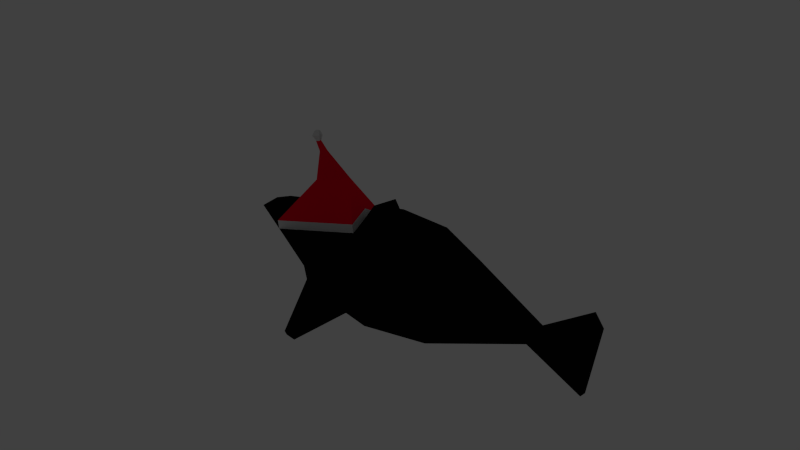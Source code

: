 # Source: christmassuite.blend  (saved by Blender 2.61.0; exported with 4.5.12 LTS)
import bpy
from mathutils import Matrix  # noqa: F401  (used for matrix-valued properties, if any)

bpy.ops.wm.read_factory_settings(use_empty=True)
scene = bpy.context.scene
scene.name = 'Scene'

# ---- collections
col_collection_1 = bpy.data.collections.new('Collection 1'); scene.collection.children.link(col_collection_1)
col_collection_1.hide_render = True
col_collection_1.hide_viewport = True
col_collection_2 = bpy.data.collections.new('Collection 2'); scene.collection.children.link(col_collection_2)
col_collection_2.hide_render = True
col_collection_2.hide_viewport = True
col_collection_3 = bpy.data.collections.new('Collection 3'); scene.collection.children.link(col_collection_3)
col_collection_3.hide_render = True
col_collection_3.hide_viewport = True
col_collection_4 = bpy.data.collections.new('Collection 4'); scene.collection.children.link(col_collection_4)
col_collection_4.hide_render = True
col_collection_4.hide_viewport = True
col_collection_5 = bpy.data.collections.new('Collection 5'); scene.collection.children.link(col_collection_5)
col_collection_5.hide_render = True
col_collection_5.hide_viewport = True
col_collection_11 = bpy.data.collections.new('Collection 11'); scene.collection.children.link(col_collection_11)
col_collection_11.hide_render = True
col_collection_11.hide_viewport = True
col_collection_12 = bpy.data.collections.new('Collection 12'); scene.collection.children.link(col_collection_12)

# ---- materials (node trees are filled in below, after node groups)
mat_material_001 = bpy.data.materials.new('Material.001')
mat_material_001.alpha_threshold = 0.0
mat_material_001.use_transparent_shadow = False
mat_material_001.preview_render_type = 'SHADERBALL'
mat_material_001.diffuse_color = (0.005604, 0.005202, 0.005348, 1.0)
mat_material_001.specular_color = (0.05502, 0.05624, 0.0578)
mat_material_001.roughness = 0.5
mat_material_001.line_color = (0.0, 0.0, 0.0, 1.0)
mat_material_003 = bpy.data.materials.new('Material.003')
mat_material_003.alpha_threshold = 0.0
mat_material_003.use_transparent_shadow = False
mat_material_003.preview_render_type = 'SHADERBALL'
mat_material_003.diffuse_color = (0.6601, 0.6859, 0.6665, 1.0)
mat_material_003.specular_color = (0.05502, 0.05624, 0.0578)
mat_material_003.roughness = 0.5
mat_material_003.line_color = (0.0, 0.0, 0.0, 1.0)
mat_material_004 = bpy.data.materials.new('Material.004')
mat_material_004.alpha_threshold = 0.0
mat_material_004.use_transparent_shadow = False
mat_material_004.preview_render_type = 'SHADERBALL'
mat_material_004.diffuse_color = (0.2874, 0.2947, 0.1111, 1.0)
mat_material_004.specular_color = (0.05502, 0.05624, 0.0578)
mat_material_004.roughness = 0.5
mat_material_004.line_color = (0.0, 0.0, 0.0, 1.0)
mat_material = bpy.data.materials.new('Material')
mat_material.alpha_threshold = 0.0
mat_material.use_transparent_shadow = False
mat_material.diffuse_color = (0.8, 0.7923, 0.0, 1.0)
mat_material.roughness = 0.5
mat_material.line_color = (0.0, 0.0, 0.0, 1.0)
mat_material_002 = bpy.data.materials.new('Material.002')
mat_material_002.alpha_threshold = 0.0
mat_material_002.use_transparent_shadow = False
mat_material_002.preview_render_type = 'SHADERBALL'
mat_material_002.diffuse_color = (0.1376, 0.1353, 0.1335, 1.0)
mat_material_002.specular_color = (0.05502, 0.05624, 0.0578)
mat_material_002.roughness = 0.5
mat_material_002.line_color = (0.0, 0.0, 0.0, 1.0)
mat_material_000 = bpy.data.materials.new('Material.000')
mat_material_000.alpha_threshold = 0.0
mat_material_000.use_transparent_shadow = False
mat_material_000.preview_render_type = 'SHADERBALL'
mat_material_000.diffuse_color = (1.0, 1.0, 0.0, 1.0)
mat_material_000.specular_color = (0.9181, 0.9258, 0.0)
mat_material_000.roughness = 0.5
mat_material_000.specular_intensity = 1.0
mat_material_000.line_color = (0.0, 0.0, 0.0, 1.0)
mat_material_005 = bpy.data.materials.new('Material.005')
mat_material_005.alpha_threshold = 0.0
mat_material_005.use_transparent_shadow = False
mat_material_005.diffuse_color = (0.008021, 0.007967, 0.008075, 1.0)
mat_material_005.roughness = 0.5
mat_material_005.line_color = (0.0, 0.0, 0.0, 1.0)
mat_material_006 = bpy.data.materials.new('Material.006')
mat_material_006.alpha_threshold = 0.0
mat_material_006.use_transparent_shadow = False
mat_material_006.diffuse_color = (1.0, 0.0, 0.02633, 1.0)
mat_material_006.roughness = 0.5
mat_material_006.line_color = (0.0, 0.0, 0.0, 1.0)
mat_material_007 = bpy.data.materials.new('Material.007')
mat_material_007.alpha_threshold = 0.0
mat_material_007.use_transparent_shadow = False
mat_material_007.roughness = 0.5
mat_material_007.line_color = (0.0, 0.0, 0.0, 1.0)

# ---- material node trees

# ---- world
world_world = bpy.data.worlds.new('World'); scene.world = world_world
world_world.color = (0.05088, 0.05088, 0.05088)
world_world.use_sun_shadow = False
world_world.sun_shadow_jitter_overblur = 0.0
world_world.cycles.sampling_method = 'MANUAL'
world_world.cycles.sample_map_resolution = 256

# ---- cameras
cam_camera = bpy.data.cameras.new('Camera')
cam_camera.clip_end = 100.0
cam_camera.lens = 35.0
cam_camera.sensor_width = 32.0
cam_camera.sensor_height = 18.0
cam_camera.ortho_scale = 7.314
cam_camera.dof.focus_distance = 0.0
cam_camera.dof.aperture_fstop = 128.0

# ---- lights
light_lamp = bpy.data.lights.new('Lamp', 'POINT')
light_lamp.transmission_factor = 0.0
light_lamp.cutoff_distance = 30.0
light_lamp.use_shadow = False
light_lamp.energy = 100.0
light_lamp.shadow_buffer_clip_start = 1.001
light_lamp.shadow_soft_size = 1.0
light_lamp.shadow_maximum_resolution = 0.006
light_lamp.use_absolute_resolution = True
light_lamp.cycles.use_multiple_importance_sampling = False

# ---- meshes
me_cylinder_008 = bpy.data.meshes.new('Cylinder.008')
me_cylinder_008.from_pydata([(0.0, 1.0, -1.0), (0.7818, 0.6235, -1.0), (0.9749, -0.2225, -1.0), (0.4339, -0.901, -1.0), (-0.4339, -0.901, -1.0), (-0.9749, -0.2225, -1.0), (-0.7818, 0.6235, -1.0), (-3.02e-07, 1.0, 1.0), (0.7818, 0.6235, 1.0), (0.9749, -0.2225, 1.0), (0.4339, -0.901, 1.0), (-0.4339, -0.901, 1.0), (-0.9749, -0.2225, 1.0), (-0.7818, 0.6235, 1.0), (0.0, 0.0, -1.0), (0.0, 0.0, 1.0), (12.26, 1.0, -1.0), (13.04, 0.6235, -1.0), (13.24, -0.2225, -1.0), (12.7, -0.901, -1.0), (11.83, -0.901, -1.0), (11.29, -0.2225, -1.0), (11.48, 0.6235, -1.0), (12.26, 1.0, 1.0), (13.04, 0.6235, 1.0), (13.24, -0.2225, 1.0), (12.7, -0.901, 1.0), (11.83, -0.901, 1.0), (11.29, -0.2225, 1.0), (11.48, 0.6235, 1.0), (12.26, 0.0, -1.0), (12.26, 0.0, 1.0), (12.26, 12.49, -1.0), (13.04, 12.12, -1.0), (13.24, 11.27, -1.0), (12.7, 10.59, -1.0), (11.83, 10.59, -1.0), (11.29, 11.27, -1.0), (11.48, 12.12, -1.0), (12.26, 12.49, 1.0), (13.04, 12.12, 1.0), (13.24, 11.27, 1.0), (12.7, 10.59, 1.0), (11.83, 10.59, 1.0), (11.29, 11.27, 1.0), (11.48, 12.12, 1.0), (12.26, 11.49, -1.0), (12.26, 11.49, 1.0), (0.0, 12.49, -1.0), (0.7818, 12.12, -1.0), (0.9749, 11.27, -1.0), (0.4339, 10.59, -1.0), (-0.4339, 10.59, -1.0), (-0.9749, 11.27, -1.0), (-0.7818, 12.12, -1.0), (-3.02e-07, 12.49, 1.0), (0.7818, 12.12, 1.0), (0.9749, 11.27, 1.0), (0.4339, 10.59, 1.0), (-0.4339, 10.59, 1.0), (-0.9749, 11.27, 1.0), (-0.7818, 12.12, 1.0), (0.0, 11.49, -1.0), (0.0, 11.49, 1.0), (6.191, -1.391, -1.0), (6.973, -1.768, -1.0), (7.166, -2.614, -1.0), (6.625, -3.292, -1.0), (5.758, -3.292, -1.0), (5.217, -2.614, -1.0), (5.41, -1.768, -1.0), (6.191, -1.391, 1.0), (6.973, -1.768, 1.0), (7.166, -2.614, 1.0), (6.625, -3.292, 1.0), (5.758, -3.292, 1.0), (5.217, -2.614, 1.0), (5.41, -1.768, 1.0), (6.191, -2.391, -1.0), (6.191, -2.391, 1.0), (6.227, 15.93, -1.0), (7.009, 15.55, -1.0), (7.202, 14.71, -1.0), (6.661, 14.03, -1.0), (5.793, 14.03, -1.0), (5.252, 14.71, -1.0), (5.445, 15.55, -1.0), (6.227, 15.93, 1.0), (7.009, 15.55, 1.0), (7.202, 14.71, 1.0), (6.661, 14.03, 1.0), (5.793, 14.03, 1.0), (5.252, 14.71, 1.0), (5.445, 15.55, 1.0), (6.227, 14.93, -1.0), (6.227, 14.93, 1.0), (-2.577, 7.019, -1.0), (-1.795, 6.643, -1.0), (-1.602, 5.797, -1.0), (-2.143, 5.118, -1.0), (-3.011, 5.118, -1.0), (-3.552, 5.797, -1.0), (-3.359, 6.643, -1.0), (-2.577, 7.019, 1.0), (-1.795, 6.643, 1.0), (-1.602, 5.797, 1.0), (-2.143, 5.118, 1.0), (-3.011, 5.118, 1.0), (-3.552, 5.797, 1.0), (-3.359, 6.643, 1.0), (-2.577, 6.019, -1.0), (-2.577, 6.019, 1.0), (17.23, 5.987, -1.533), (12.28, 5.987, 1.321), (12.28, 5.987, -4.386), (16.69, 9.373, -1.533), (11.99, 7.846, 1.321), (11.99, 7.846, -4.386), (15.13, 12.43, -1.533), (11.13, 9.523, 1.321), (11.13, 9.523, -4.386), (12.71, 14.85, -1.533), (9.803, 10.85, 1.321), (9.803, 10.85, -4.386), (9.654, 16.41, -1.533), (8.126, 11.71, 1.321), (8.126, 11.71, -4.386), (6.267, 16.95, -1.533), (6.267, 12.0, 1.321), (6.267, 12.0, -4.386), (2.881, 16.41, -1.533), (4.408, 11.71, 1.321), (4.408, 11.71, -4.386), (-0.1741, 14.85, -1.533), (2.731, 10.85, 1.321), (2.731, 10.85, -4.386), (-2.598, 12.43, -1.533), (1.4, 9.523, 1.321), (1.4, 9.523, -4.386), (-4.155, 9.373, -1.533), (0.5459, 7.846, 1.321), (0.5459, 7.846, -4.386), (-4.691, 5.987, -1.533), (0.2515, 5.987, 1.321), (0.2515, 5.987, -4.386), (-4.155, 2.6, -1.533), (0.5459, 4.128, 1.321), (0.5459, 4.128, -4.386), (-2.598, -0.4547, -1.533), (1.4, 2.451, 1.321), (1.4, 2.451, -4.386), (-0.1741, -2.879, -1.533), (2.731, 1.12, 1.321), (2.731, 1.12, -4.386), (2.881, -4.436, -1.533), (4.408, 0.2653, 1.321), (4.408, 0.2653, -4.386), (6.267, -4.972, -1.533), (6.267, -0.02913, 1.321), (6.267, -0.02913, -4.386), (9.654, -4.436, -1.533), (8.126, 0.2653, 1.321), (8.126, 0.2653, -4.386), (12.71, -2.879, -1.533), (9.803, 1.12, 1.321), (9.803, 1.12, -4.386), (15.13, -0.4547, -1.533), (11.13, 2.451, 1.321), (11.13, 2.451, -4.386), (16.69, 2.6, -1.533), (11.99, 4.128, 1.321), (11.99, 4.128, -4.386), (15.05, 7.019, -1.0), (15.83, 6.643, -1.0), (16.02, 5.797, -1.0), (15.48, 5.118, -1.0), (14.61, 5.118, -1.0), (14.07, 5.797, -1.0), (14.27, 6.643, -1.0), (15.05, 7.019, 1.0), (15.83, 6.643, 1.0), (16.02, 5.797, 1.0), (15.48, 5.118, 1.0), (14.61, 5.118, 1.0), (14.07, 5.797, 1.0), (14.27, 6.643, 1.0), (15.05, 6.019, -1.0), (15.05, 6.019, 1.0)], [], [(14, 0, 1), (15, 8, 7), (14, 1, 2), (15, 9, 8), (14, 2, 3), (15, 10, 9), (14, 3, 4), (15, 11, 10), (14, 4, 5), (15, 12, 11), (14, 5, 6), (15, 13, 12), (6, 0, 14), (15, 7, 13), (0, 7, 8, 1), (1, 8, 9, 2), (2, 9, 10, 3), (3, 10, 11, 4), (4, 11, 12, 5), (5, 12, 13, 6), (7, 0, 6, 13), (30, 16, 17), (31, 24, 23), (30, 17, 18), (31, 25, 24), (30, 18, 19), (31, 26, 25), (30, 19, 20), (31, 27, 26), (30, 20, 21), (31, 28, 27), (30, 21, 22), (31, 29, 28), (22, 16, 30), (31, 23, 29), (16, 23, 24, 17), (17, 24, 25, 18), (18, 25, 26, 19), (19, 26, 27, 20), (20, 27, 28, 21), (21, 28, 29, 22), (23, 16, 22, 29), (46, 32, 33), (47, 40, 39), (46, 33, 34), (47, 41, 40), (46, 34, 35), (47, 42, 41), (46, 35, 36), (47, 43, 42), (46, 36, 37), (47, 44, 43), (46, 37, 38), (47, 45, 44), (38, 32, 46), (47, 39, 45), (32, 39, 40, 33), (33, 40, 41, 34), (34, 41, 42, 35), (35, 42, 43, 36), (36, 43, 44, 37), (37, 44, 45, 38), (39, 32, 38, 45), (62, 48, 49), (63, 56, 55), (62, 49, 50), (63, 57, 56), (62, 50, 51), (63, 58, 57), (62, 51, 52), (63, 59, 58), (62, 52, 53), (63, 60, 59), (62, 53, 54), (63, 61, 60), (54, 48, 62), (63, 55, 61), (48, 55, 56, 49), (49, 56, 57, 50), (50, 57, 58, 51), (51, 58, 59, 52), (52, 59, 60, 53), (53, 60, 61, 54), (55, 48, 54, 61), (78, 64, 65), (79, 72, 71), (78, 65, 66), (79, 73, 72), (78, 66, 67), (79, 74, 73), (78, 67, 68), (79, 75, 74), (78, 68, 69), (79, 76, 75), (78, 69, 70), (79, 77, 76), (70, 64, 78), (79, 71, 77), (64, 71, 72, 65), (65, 72, 73, 66), (66, 73, 74, 67), (67, 74, 75, 68), (68, 75, 76, 69), (69, 76, 77, 70), (71, 64, 70, 77), (94, 80, 81), (95, 88, 87), (94, 81, 82), (95, 89, 88), (94, 82, 83), (95, 90, 89), (94, 83, 84), (95, 91, 90), (94, 84, 85), (95, 92, 91), (94, 85, 86), (95, 93, 92), (86, 80, 94), (95, 87, 93), (80, 87, 88, 81), (81, 88, 89, 82), (82, 89, 90, 83), (83, 90, 91, 84), (84, 91, 92, 85), (85, 92, 93, 86), (87, 80, 86, 93), (110, 96, 97), (111, 104, 103), (110, 97, 98), (111, 105, 104), (110, 98, 99), (111, 106, 105), (110, 99, 100), (111, 107, 106), (110, 100, 101), (111, 108, 107), (110, 101, 102), (111, 109, 108), (102, 96, 110), (111, 103, 109), (96, 103, 104, 97), (97, 104, 105, 98), (98, 105, 106, 99), (99, 106, 107, 100), (100, 107, 108, 101), (101, 108, 109, 102), (103, 96, 102, 109), (112, 115, 116, 113), (113, 116, 117, 114), (112, 114, 117, 115), (115, 118, 119, 116), (116, 119, 120, 117), (117, 120, 118, 115), (118, 121, 122, 119), (119, 122, 123, 120), (120, 123, 121, 118), (121, 124, 125, 122), (122, 125, 126, 123), (123, 126, 124, 121), (124, 127, 128, 125), (125, 128, 129, 126), (126, 129, 127, 124), (127, 130, 131, 128), (128, 131, 132, 129), (129, 132, 130, 127), (130, 133, 134, 131), (131, 134, 135, 132), (132, 135, 133, 130), (133, 136, 137, 134), (134, 137, 138, 135), (135, 138, 136, 133), (136, 139, 140, 137), (137, 140, 141, 138), (138, 141, 139, 136), (139, 142, 143, 140), (140, 143, 144, 141), (141, 144, 142, 139), (142, 145, 146, 143), (143, 146, 147, 144), (144, 147, 145, 142), (145, 148, 149, 146), (146, 149, 150, 147), (147, 150, 148, 145), (148, 151, 152, 149), (149, 152, 153, 150), (150, 153, 151, 148), (151, 154, 155, 152), (152, 155, 156, 153), (153, 156, 154, 151), (154, 157, 158, 155), (155, 158, 159, 156), (156, 159, 157, 154), (157, 160, 161, 158), (158, 161, 162, 159), (159, 162, 160, 157), (160, 163, 164, 161), (161, 164, 165, 162), (162, 165, 163, 160), (163, 166, 167, 164), (164, 167, 168, 165), (165, 168, 166, 163), (166, 169, 170, 167), (167, 170, 171, 168), (168, 171, 169, 166), (169, 112, 113, 170), (170, 113, 114, 171), (171, 114, 112, 169), (186, 172, 173), (187, 180, 179), (186, 173, 174), (187, 181, 180), (186, 174, 175), (187, 182, 181), (186, 175, 176), (187, 183, 182), (186, 176, 177), (187, 184, 183), (186, 177, 178), (187, 185, 184), (178, 172, 186), (187, 179, 185), (172, 179, 180, 173), (173, 180, 181, 174), (174, 181, 182, 175), (175, 182, 183, 176), (176, 183, 184, 177), (177, 184, 185, 178), (179, 172, 178, 185)])
_uv = me_cylinder_008.uv_layers.new(name='UVMap')
_uv.uv.foreach_set('vector', [0.9919, 0.4536, 0.9536, 0.4919, 0.9919, 0.4919, 0.9456, 0.4839, 0.9839, 0.4456, 0.9456, 0.4456, 0.9919, 0.7661, 0.9536, 0.8044, 0.9919, 0.8044, 0.7419, 0.8911, 0.7419, 0.9294, 0.7036, 0.9294, 0.8669, 0.01613, 0.8669, 0.05444, 0.8286, 0.05444, 0.9919, 0.5786, 0.9536, 0.6169, 0.9919, 0.6169, 0.9919, 0.7036, 0.9919, 0.7419, 0.9536, 0.7419, 0.9919, 0.6411, 0.9536, 0.6794, 0.9919, 0.6794, 0.9919, 0.5161, 0.9536, 0.5544, 0.9919, 0.5544, 0.9294, 0.2661, 0.9294, 0.3044, 0.8911, 0.3044, 0.9456, 0.5464, 0.9456, 0.5081, 0.9839, 0.5081, 0.9294, 0.8286, 0.8911, 0.8669, 0.9294, 0.8669, 0.9839, 0.5706, 0.9456, 0.5706, 0.9456, 0.6089, 0.6169, 0.8911, 0.5786, 0.9294, 0.6169, 0.9294, 0.05444, 0.6331, 0.008065, 0.6331, 0.008065, 0.6794, 0.05444, 0.6794, 0.6794, 0.6331, 0.6331, 0.6331, 0.6331, 0.6794, 0.6794, 0.6794, 0.1794, 0.6956, 0.1331, 0.6956, 0.1331, 0.7419, 0.1794, 0.7419, 0.1169, 0.6956, 0.07056, 0.6956, 0.07056, 0.7419, 0.1169, 0.7419, 0.05444, 0.6956, 0.008065, 0.6956, 0.008065, 0.7419, 0.05444, 0.7419, 0.4294, 0.6956, 0.3831, 0.6956, 0.3831, 0.7419, 0.4294, 0.7419, 0.3669, 0.6956, 0.3206, 0.6956, 0.3206, 0.7419, 0.3669, 0.7419, 0.9294, 0.8911, 0.9294, 0.9294, 0.8911, 0.9294, 0.9919, 0.8286, 0.9536, 0.8669, 0.9919, 0.8669, 0.8669, 0.7661, 0.8286, 0.8044, 0.8669, 0.8044, 0.9294, 0.4536, 0.9294, 0.4919, 0.8911, 0.4919, 0.6794, 0.8911, 0.6794, 0.9294, 0.6411, 0.9294, 0.9456, 0.6714, 0.9456, 0.6331, 0.9839, 0.6331, 0.4294, 0.8911, 0.3911, 0.9294, 0.4294, 0.9294, 0.9456, 0.7339, 0.9839, 0.6956, 0.9456, 0.6956, 0.9456, 0.7964, 0.9456, 0.7581, 0.9839, 0.7581, 0.9294, 0.07863, 0.9294, 0.1169, 0.8911, 0.1169, 0.1169, 0.8911, 0.1169, 0.9294, 0.07863, 0.9294, 0.5544, 0.8911, 0.5161, 0.9294, 0.5544, 0.9294, 0.8286, 0.8669, 0.8669, 0.8669, 0.8669, 0.8286, 0.9294, 0.7036, 0.8911, 0.7419, 0.9294, 0.7419, 0.3044, 0.6956, 0.2581, 0.6956, 0.2581, 0.7419, 0.3044, 0.7419, 0.2419, 0.6956, 0.1956, 0.6956, 0.1956, 0.7419, 0.2419, 0.7419, 0.6794, 0.6956, 0.6331, 0.6956, 0.6331, 0.7419, 0.6794, 0.7419, 0.6169, 0.6956, 0.5706, 0.6956, 0.5706, 0.7419, 0.6169, 0.7419, 0.5544, 0.6956, 0.5081, 0.6956, 0.5081, 0.7419, 0.5544, 0.7419, 0.4919, 0.6956, 0.4456, 0.6956, 0.4456, 0.7419, 0.4919, 0.7419, 0.7419, 0.07056, 0.6956, 0.07056, 0.6956, 0.1169, 0.7419, 0.1169, 0.9294, 0.6411, 0.8911, 0.6794, 0.9294, 0.6794, 0.8669, 0.2036, 0.8286, 0.2419, 0.8669, 0.2419, 0.9294, 0.5161, 0.9294, 0.5544, 0.8911, 0.5544, 0.9456, 0.8589, 0.9456, 0.8206, 0.9839, 0.8206, 0.9294, 0.3911, 0.8911, 0.4294, 0.9294, 0.4294, 0.2419, 0.8911, 0.2419, 0.9294, 0.2036, 0.9294, 0.3669, 0.8286, 0.3669, 0.8669, 0.3286, 0.8669, 0.3044, 0.8911, 0.3044, 0.9294, 0.2661, 0.9294, 0.9294, 0.01613, 0.9294, 0.05444, 0.8911, 0.05444, 0.9294, 0.3286, 0.8911, 0.3669, 0.9294, 0.3669, 0.1794, 0.8911, 0.1411, 0.9294, 0.1794, 0.9294, 0.3669, 0.8911, 0.3669, 0.9294, 0.3286, 0.9294, 0.01613, 0.9294, 0.05444, 0.9294, 0.05444, 0.8911, 0.1794, 0.8286, 0.1411, 0.8669, 0.1794, 0.8669, 0.7419, 0.008065, 0.6956, 0.008065, 0.6956, 0.05444, 0.7419, 0.05444, 0.7419, 0.5081, 0.6956, 0.5081, 0.6956, 0.5544, 0.7419, 0.5544, 0.7419, 0.4456, 0.6956, 0.4456, 0.6956, 0.4919, 0.7419, 0.4919, 0.7419, 0.3831, 0.6956, 0.3831, 0.6956, 0.4294, 0.7419, 0.4294, 0.7419, 0.3206, 0.6956, 0.3206, 0.6956, 0.3669, 0.7419, 0.3669, 0.7419, 0.2581, 0.6956, 0.2581, 0.6956, 0.3044, 0.7419, 0.3044, 0.7419, 0.1956, 0.6956, 0.1956, 0.6956, 0.2419, 0.7419, 0.2419, 0.8831, 0.8589, 0.9214, 0.8206, 0.8831, 0.8206, 0.9294, 0.7661, 0.8911, 0.8044, 0.9294, 0.8044, 0.9294, 0.2036, 0.9294, 0.2419, 0.8911, 0.2419, 0.8831, 0.9214, 0.8831, 0.8831, 0.9214, 0.8831, 0.8831, 0.3589, 0.9214, 0.3206, 0.8831, 0.3206, 0.9294, 0.1411, 0.9294, 0.1794, 0.8911, 0.1794, 0.8831, 0.04637, 0.8831, 0.008065, 0.9214, 0.008065, 0.8831, 0.1089, 0.9214, 0.07056, 0.8831, 0.07056, 0.8044, 0.8911, 0.8044, 0.9294, 0.7661, 0.9294, 0.8831, 0.1714, 0.9214, 0.1331, 0.8831, 0.1331, 0.8831, 0.2339, 0.9214, 0.1956, 0.8831, 0.1956, 0.8669, 0.8911, 0.8669, 0.9294, 0.8286, 0.9294, 0.9214, 0.2581, 0.8831, 0.2581, 0.8831, 0.2964, 0.8669, 0.07863, 0.8286, 0.1169, 0.8669, 0.1169, 0.7419, 0.1331, 0.6956, 0.1331, 0.6956, 0.1794, 0.7419, 0.1794, 0.7419, 0.6956, 0.6956, 0.6956, 0.6956, 0.7419, 0.7419, 0.7419, 0.7419, 0.6331, 0.6956, 0.6331, 0.6956, 0.6794, 0.7419, 0.6794, 0.8044, 0.6331, 0.7581, 0.6331, 0.7581, 0.6794, 0.8044, 0.6794, 0.8044, 0.5706, 0.7581, 0.5706, 0.7581, 0.6169, 0.8044, 0.6169, 0.8044, 0.5081, 0.7581, 0.5081, 0.7581, 0.5544, 0.8044, 0.5544, 0.2419, 0.7581, 0.1956, 0.7581, 0.1956, 0.8044, 0.2419, 0.8044, 0.1169, 0.8286, 0.1169, 0.8669, 0.07863, 0.8669, 0.6331, 0.9214, 0.6331, 0.8831, 0.6714, 0.8831, 0.5544, 0.8286, 0.5161, 0.8669, 0.5544, 0.8669, 0.6956, 0.9214, 0.6956, 0.8831, 0.7339, 0.8831, 0.4294, 0.8286, 0.4294, 0.8669, 0.3911, 0.8669, 0.4919, 0.8911, 0.4536, 0.9294, 0.4919, 0.9294, 0.7581, 0.9214, 0.7964, 0.8831, 0.7581, 0.8831, 0.8206, 0.9214, 0.8206, 0.8831, 0.8589, 0.8831, 0.3831, 0.9214, 0.3831, 0.8831, 0.4214, 0.8831, 0.4456, 0.9214, 0.4456, 0.8831, 0.4839, 0.8831, 0.8044, 0.8286, 0.8044, 0.8669, 0.7661, 0.8669, 0.5081, 0.9214, 0.5464, 0.8831, 0.5081, 0.8831, 0.7036, 0.8669, 0.7419, 0.8669, 0.7419, 0.8286, 0.5706, 0.9214, 0.6089, 0.8831, 0.5706, 0.8831, 0.1794, 0.7581, 0.1331, 0.7581, 0.1331, 0.8044, 0.1794, 0.8044, 0.1169, 0.7581, 0.07056, 0.7581, 0.07056, 0.8044, 0.1169, 0.8044, 0.05444, 0.7581, 0.008065, 0.7581, 0.008065, 0.8044, 0.05444, 0.8044, 0.4919, 0.7581, 0.4456, 0.7581, 0.4456, 0.8044, 0.4919, 0.8044, 0.4294, 0.7581, 0.3831, 0.7581, 0.3831, 0.8044, 0.4294, 0.8044, 0.3669, 0.7581, 0.3206, 0.7581, 0.3206, 0.8044, 0.3669, 0.8044, 0.3044, 0.7581, 0.2581, 0.7581, 0.2581, 0.8044, 0.3044, 0.8044, 0.008065, 0.9214, 0.04637, 0.8831, 0.008065, 0.8831, 0.07056, 0.9214, 0.1089, 0.8831, 0.07056, 0.8831, 0.1331, 0.9214, 0.1331, 0.8831, 0.1714, 0.8831, 0.9294, 0.5786, 0.8911, 0.6169, 0.9294, 0.6169, 0.1956, 0.9214, 0.2339, 0.8831, 0.1956, 0.8831, 0.6794, 0.8286, 0.6794, 0.8669, 0.6411, 0.8669, 0.2581, 0.9214, 0.2581, 0.8831, 0.2964, 0.8831, 0.3206, 0.9214, 0.3206, 0.8831, 0.3589, 0.8831, 0.8831, 0.4214, 0.8831, 0.3831, 0.9214, 0.3831, 0.8831, 0.4839, 0.9214, 0.4456, 0.8831, 0.4456, 0.8831, 0.5464, 0.9214, 0.5081, 0.8831, 0.5081, 0.8831, 0.6089, 0.8831, 0.5706, 0.9214, 0.5706, 0.9214, 0.6331, 0.8831, 0.6331, 0.8831, 0.6714, 0.8831, 0.7339, 0.8831, 0.6956, 0.9214, 0.6956, 0.7419, 0.7581, 0.6956, 0.7581, 0.6956, 0.8044, 0.7419, 0.8044, 0.6794, 0.7581, 0.6331, 0.7581, 0.6331, 0.8044, 0.6794, 0.8044, 0.6169, 0.7581, 0.5706, 0.7581, 0.5706, 0.8044, 0.6169, 0.8044, 0.5544, 0.7581, 0.5081, 0.7581, 0.5081, 0.8044, 0.5544, 0.8044, 0.8044, 0.1331, 0.7581, 0.1331, 0.7581, 0.1794, 0.8044, 0.1794, 0.8044, 0.07056, 0.7581, 0.07056, 0.7581, 0.1169, 0.8044, 0.1169, 0.8044, 0.008065, 0.7581, 0.008065, 0.7581, 0.05444, 0.8044, 0.05444, 0.8669, 0.3286, 0.8669, 0.3669, 0.8286, 0.3669, 0.8831, 0.7964, 0.9214, 0.7581, 0.8831, 0.7581, 0.8206, 0.7964, 0.8589, 0.7581, 0.8206, 0.7581, 0.8669, 0.2661, 0.8669, 0.3044, 0.8286, 0.3044, 0.8206, 0.8589, 0.8206, 0.8206, 0.8589, 0.8206, 0.8669, 0.3911, 0.8669, 0.4294, 0.8286, 0.4294, 0.8206, 0.2964, 0.8206, 0.2581, 0.8589, 0.2581, 0.4919, 0.8286, 0.4919, 0.8669, 0.4536, 0.8669, 0.8206, 0.3589, 0.8589, 0.3206, 0.8206, 0.3206, 0.8206, 0.4214, 0.8589, 0.3831, 0.8206, 0.3831, 0.6169, 0.8286, 0.6169, 0.8669, 0.5786, 0.8669, 0.8206, 0.04637, 0.8206, 0.008065, 0.8589, 0.008065, 0.8286, 0.1794, 0.8669, 0.1794, 0.8669, 0.1411, 0.8206, 0.1089, 0.8206, 0.07056, 0.8589, 0.07056, 0.8044, 0.4456, 0.7581, 0.4456, 0.7581, 0.4919, 0.8044, 0.4919, 0.8044, 0.3831, 0.7581, 0.3831, 0.7581, 0.4294, 0.8044, 0.4294, 0.8044, 0.3206, 0.7581, 0.3206, 0.7581, 0.3669, 0.8044, 0.3669, 0.8044, 0.2581, 0.7581, 0.2581, 0.7581, 0.3044, 0.8044, 0.3044, 0.8044, 0.1956, 0.7581, 0.1956, 0.7581, 0.2419, 0.8044, 0.2419, 0.8044, 0.7581, 0.7581, 0.7581, 0.7581, 0.8044, 0.8044, 0.8044, 0.8044, 0.6956, 0.7581, 0.6956, 0.7581, 0.7419, 0.8044, 0.7419, 0.05444, 0.008065, 0.008065, 0.008065, 0.008065, 0.1169, 0.05444, 0.1169, 0.1794, 0.1794, 0.1794, 0.1331, 0.07056, 0.1331, 0.07056, 0.1794, 0.1169, 0.1169, 0.1169, 0.008065, 0.07056, 0.008065, 0.07056, 0.1169, 0.1794, 0.2419, 0.1794, 0.1956, 0.07056, 0.1956, 0.07056, 0.2419, 0.1794, 0.008065, 0.1331, 0.008065, 0.1331, 0.1169, 0.1794, 0.1169, 0.3044, 0.1794, 0.3044, 0.1331, 0.1956, 0.1331, 0.1956, 0.1794, 0.05444, 0.1331, 0.008065, 0.1331, 0.008065, 0.2419, 0.05444, 0.2419, 0.3044, 0.1169, 0.3044, 0.07056, 0.1956, 0.07056, 0.1956, 0.1169, 0.2419, 0.1956, 0.1956, 0.1956, 0.1956, 0.3044, 0.2419, 0.3044, 0.3044, 0.05444, 0.3044, 0.008065, 0.1956, 0.008065, 0.1956, 0.05444, 0.3044, 0.1956, 0.2581, 0.1956, 0.2581, 0.3044, 0.3044, 0.3044, 0.1794, 0.3044, 0.1794, 0.2581, 0.07056, 0.2581, 0.07056, 0.3044, 0.05444, 0.2581, 0.008065, 0.2581, 0.008065, 0.3669, 0.05444, 0.3669, 0.3669, 0.3669, 0.3669, 0.3206, 0.2581, 0.3206, 0.2581, 0.3669, 0.3669, 0.1956, 0.3206, 0.1956, 0.3206, 0.3044, 0.3669, 0.3044, 0.2419, 0.3669, 0.2419, 0.3206, 0.1331, 0.3206, 0.1331, 0.3669, 0.3669, 0.07056, 0.3206, 0.07056, 0.3206, 0.1794, 0.3669, 0.1794, 0.4294, 0.05444, 0.4294, 0.008065, 0.3206, 0.008065, 0.3206, 0.05444, 0.1169, 0.3206, 0.07056, 0.3206, 0.07056, 0.4294, 0.1169, 0.4294, 0.3669, 0.4294, 0.3669, 0.3831, 0.2581, 0.3831, 0.2581, 0.4294, 0.4294, 0.3206, 0.3831, 0.3206, 0.3831, 0.4294, 0.4294, 0.4294, 0.2419, 0.4294, 0.2419, 0.3831, 0.1331, 0.3831, 0.1331, 0.4294, 0.4294, 0.1956, 0.3831, 0.1956, 0.3831, 0.3044, 0.4294, 0.3044, 0.4919, 0.1794, 0.4919, 0.1331, 0.3831, 0.1331, 0.3831, 0.1794, 0.05444, 0.3831, 0.008065, 0.3831, 0.008065, 0.4919, 0.05444, 0.4919, 0.4919, 0.1169, 0.4919, 0.07056, 0.3831, 0.07056, 0.3831, 0.1169, 0.4919, 0.3206, 0.4456, 0.3206, 0.4456, 0.4294, 0.4919, 0.4294, 0.2419, 0.4919, 0.2419, 0.4456, 0.1331, 0.4456, 0.1331, 0.4919, 0.4919, 0.1956, 0.4456, 0.1956, 0.4456, 0.3044, 0.4919, 0.3044, 0.4919, 0.4919, 0.4919, 0.4456, 0.3831, 0.4456, 0.3831, 0.4919, 0.1169, 0.4456, 0.07056, 0.4456, 0.07056, 0.5544, 0.1169, 0.5544, 0.3669, 0.4919, 0.3669, 0.4456, 0.2581, 0.4456, 0.2581, 0.4919, 0.5544, 0.1956, 0.5081, 0.1956, 0.5081, 0.3044, 0.5544, 0.3044, 0.5544, 0.05444, 0.5544, 0.008065, 0.4456, 0.008065, 0.4456, 0.05444, 0.5544, 0.07056, 0.5081, 0.07056, 0.5081, 0.1794, 0.5544, 0.1794, 0.3669, 0.5544, 0.3669, 0.5081, 0.2581, 0.5081, 0.2581, 0.5544, 0.5544, 0.4456, 0.5081, 0.4456, 0.5081, 0.5544, 0.5544, 0.5544, 0.2419, 0.5544, 0.2419, 0.5081, 0.1331, 0.5081, 0.1331, 0.5544, 0.5544, 0.3206, 0.5081, 0.3206, 0.5081, 0.4294, 0.5544, 0.4294, 0.4919, 0.5544, 0.4919, 0.5081, 0.3831, 0.5081, 0.3831, 0.5544, 0.05444, 0.5081, 0.008065, 0.5081, 0.008065, 0.6169, 0.05444, 0.6169, 0.2419, 0.6169, 0.2419, 0.5706, 0.1331, 0.5706, 0.1331, 0.6169, 0.6169, 0.3206, 0.5706, 0.3206, 0.5706, 0.4294, 0.6169, 0.4294, 0.4919, 0.6169, 0.4919, 0.5706, 0.3831, 0.5706, 0.3831, 0.6169, 0.6169, 0.1956, 0.5706, 0.1956, 0.5706, 0.3044, 0.6169, 0.3044, 0.3669, 0.6169, 0.3669, 0.5706, 0.2581, 0.5706, 0.2581, 0.6169, 0.6169, 0.07056, 0.5706, 0.07056, 0.5706, 0.1794, 0.6169, 0.1794, 0.6169, 0.6169, 0.6169, 0.5706, 0.5081, 0.5706, 0.5081, 0.6169, 0.6169, 0.4456, 0.5706, 0.4456, 0.5706, 0.5544, 0.6169, 0.5544, 0.6794, 0.05444, 0.6794, 0.008065, 0.5706, 0.008065, 0.5706, 0.05444, 0.1169, 0.5706, 0.07056, 0.5706, 0.07056, 0.6794, 0.1169, 0.6794, 0.3669, 0.6794, 0.3669, 0.6331, 0.2581, 0.6331, 0.2581, 0.6794, 0.6794, 0.4456, 0.6331, 0.4456, 0.6331, 0.5544, 0.6794, 0.5544, 0.2419, 0.6794, 0.2419, 0.6331, 0.1331, 0.6331, 0.1331, 0.6794, 0.6794, 0.3206, 0.6331, 0.3206, 0.6331, 0.4294, 0.6794, 0.4294, 0.6169, 0.6794, 0.6169, 0.6331, 0.5081, 0.6331, 0.5081, 0.6794, 0.6794, 0.1956, 0.6331, 0.1956, 0.6331, 0.3044, 0.6794, 0.3044, 0.4919, 0.6794, 0.4919, 0.6331, 0.3831, 0.6331, 0.3831, 0.6794, 0.6794, 0.07056, 0.6331, 0.07056, 0.6331, 0.1794, 0.6794, 0.1794, 0.7419, 0.6169, 0.7419, 0.5706, 0.6331, 0.5706, 0.6331, 0.6169, 0.8206, 0.1714, 0.8206, 0.1331, 0.8589, 0.1331, 0.8206, 0.2339, 0.8589, 0.1956, 0.8206, 0.1956, 0.5706, 0.8589, 0.6089, 0.8206, 0.5706, 0.8206, 0.6331, 0.8589, 0.6331, 0.8206, 0.6714, 0.8206, 0.6956, 0.8589, 0.6956, 0.8206, 0.7339, 0.8206, 0.05444, 0.8286, 0.05444, 0.8669, 0.01613, 0.8669, 0.7581, 0.8589, 0.7581, 0.8206, 0.7964, 0.8206, 0.3206, 0.8589, 0.3206, 0.8206, 0.3589, 0.8206, 0.3831, 0.8589, 0.4214, 0.8206, 0.3831, 0.8206, 0.4456, 0.8589, 0.4839, 0.8206, 0.4456, 0.8206, 0.5081, 0.8589, 0.5081, 0.8206, 0.5464, 0.8206, 0.008065, 0.8589, 0.008065, 0.8206, 0.04637, 0.8206, 0.1089, 0.8206, 0.07056, 0.8206, 0.07056, 0.8589, 0.1331, 0.8589, 0.1714, 0.8206, 0.1331, 0.8206, 0.8669, 0.6956, 0.8206, 0.6956, 0.8206, 0.7419, 0.8669, 0.7419, 0.8669, 0.6331, 0.8206, 0.6331, 0.8206, 0.6794, 0.8669, 0.6794, 0.8669, 0.5706, 0.8206, 0.5706, 0.8206, 0.6169, 0.8669, 0.6169, 0.8669, 0.5081, 0.8206, 0.5081, 0.8206, 0.5544, 0.8669, 0.5544, 0.8669, 0.4456, 0.8206, 0.4456, 0.8206, 0.4919, 0.8669, 0.4919, 0.3044, 0.8206, 0.2581, 0.8206, 0.2581, 0.8669, 0.3044, 0.8669, 0.2419, 0.8206, 0.1956, 0.8206, 0.1956, 0.8669, 0.2419, 0.8669])
me_cylinder_008.materials.append(mat_material_001)
me_cylinder_008.use_remesh_preserve_volume = False
me_cylinder_008.use_remesh_preserve_attributes = False
me_cylinder_008.use_mirror_vertex_groups = False
me_cylinder_008.update()
me_icosphere = bpy.data.meshes.new('Icosphere')
me_icosphere.from_pydata([(1.196, -1.793, -0.8429), (1.577, -2.299, -0.004541), (0.827, -2.745, -0.5911), (0.164, -1.989, -0.899), (-0.1032, 2.312, -1.173), (2.182, 1.81, 0.273), (0.7821, -2.809, 0.4574), (-0.09145, -2.617, -0.0954), (-2.184, 0.9791, 0.03535), (-0.2206, 2.144, 1.57), (1.123, -1.897, 0.8537), (0.09144, -2.093, 0.7976), (1.076, -2.326, -0.8389), (1.517, -2.064, -0.4941), (1.3, -2.624, -0.3461), (2.238, 1.313, -1.067), (1.624, -1.756, 0.03075), (0.6862, -1.882, -1.02), (0.4695, -2.441, -0.8719), (0.8951, 1.608, -1.916), (-0.6908, 1.307, -2.003), (1.176, 2.414, -0.5435), (2.127, 1.154, 1.542), (1.474, -2.125, 0.5031), (1.274, -2.662, 0.2702), (0.8328, -2.923, -0.07462), (0.3194, -2.81, -0.3996), (-0.07031, -2.366, -0.5805), (-1.914, 0.5235, -1.293), (-1.39, 1.926, -0.6832), (-0.2358, 2.611, 0.2187), (1.107, 2.316, 1.069), (1.007, -2.425, 0.7746), (0.293, -2.848, 0.2168), (-0.3375, -2.129, -0.07606), (-1.459, 1.828, 0.9289), (0.7144, 1.35, 2.304), (0.6008, -2.004, 0.9746), (0.4005, -2.54, 0.7416), (-0.113, -2.427, 0.4167), (-2.025, 0.3637, 1.316), (-0.8715, 1.048, 2.218), (0.5688, -1.483, -0.1548), (1.213, -1.876, 0.5774), (0.1993, -2.156, 0.564), (-0.3668, -1.312, 0.2934), (0.2968, -0.511, 0.1396), (1.273, -0.8597, 0.3151), (0.6753, -1.948, 1.478), (-0.301, -1.599, 1.303), (-0.2407, -0.5828, 1.04), (0.7728, -0.3033, 1.054), (1.339, -1.147, 1.324), (0.4033, -0.9758, 1.773), (0.3661, -1.923, 0.09848), (0.9619, -1.759, 0.1064), (0.7447, -2.154, 0.5289), (0.9973, -1.161, -0.0478), (1.376, -1.392, 0.3826), (0.03337, -1.427, -0.06058), (-0.1838, -1.822, 0.3619), (0.4235, -0.9562, -0.151), (-0.1265, -0.8556, 0.1125), (0.8375, -0.5898, 0.1253), (1.45, -0.9637, 0.8217), (1.415, -1.561, 0.9759), (1.024, -2.032, 1.066), (0.4287, -2.196, 1.058), (-0.1451, -1.991, 0.9552), (-0.4779, -1.495, 0.7961), (-0.4425, -0.8978, 0.642), (-0.05236, -0.427, 0.5516), (0.5434, -0.2628, 0.5595), (1.117, -0.4677, 0.6626), (1.099, -1.603, 1.505), (0.1347, -1.869, 1.493), (-0.4038, -1.067, 1.235), (0.2274, -0.305, 1.089), (1.156, -0.6366, 1.256), (0.9388, -1.032, 1.678), (0.5487, -1.503, 1.769), (-0.02518, -1.298, 1.666), (0.01025, -0.7003, 1.511), (0.606, -0.536, 1.519)], [], [(14, 2, 12), (12, 13, 14), (1, 14, 13), (12, 0, 13), (16, 1, 13), (13, 15, 16), (5, 16, 15), (13, 0, 15), (18, 3, 17), (17, 12, 18), (2, 18, 12), (17, 0, 12), (20, 4, 19), (19, 17, 20), (3, 20, 17), (19, 0, 17), (21, 5, 15), (15, 19, 21), (4, 21, 19), (15, 0, 19), (23, 1, 16), (16, 22, 23), (10, 23, 22), (22, 16, 5), (25, 2, 14), (14, 24, 25), (6, 25, 24), (24, 14, 1), (27, 3, 18), (18, 26, 27), (7, 27, 26), (26, 18, 2), (29, 4, 20), (20, 28, 29), (8, 29, 28), (28, 20, 3), (31, 5, 21), (21, 30, 31), (9, 31, 30), (30, 21, 4), (32, 6, 24), (24, 23, 32), (10, 32, 23), (23, 24, 1), (33, 7, 26), (26, 25, 33), (6, 33, 25), (25, 26, 2), (34, 8, 28), (28, 27, 34), (7, 34, 27), (27, 28, 3), (35, 9, 30), (30, 29, 35), (8, 35, 29), (29, 30, 4), (36, 10, 22), (22, 31, 36), (9, 36, 31), (31, 22, 5), (38, 6, 32), (32, 37, 38), (11, 38, 37), (37, 32, 10), (39, 7, 33), (33, 38, 39), (11, 39, 38), (38, 33, 6), (40, 8, 34), (34, 39, 40), (11, 40, 39), (39, 34, 7), (41, 9, 35), (35, 40, 41), (11, 41, 40), (40, 35, 8), (37, 10, 36), (36, 41, 37), (11, 37, 41), (41, 36, 9), (56, 44, 54), (54, 55, 56), (43, 56, 55), (55, 54, 42), (58, 43, 55), (55, 57, 58), (47, 58, 57), (57, 55, 42), (60, 45, 59), (59, 54, 60), (44, 60, 54), (54, 59, 42), (62, 46, 61), (61, 59, 62), (45, 62, 59), (59, 61, 42), (63, 47, 57), (57, 61, 63), (46, 63, 61), (61, 57, 42), (65, 43, 58), (58, 64, 65), (52, 65, 64), (64, 58, 47), (67, 44, 56), (56, 66, 67), (48, 67, 66), (66, 56, 43), (69, 45, 60), (60, 68, 69), (49, 69, 68), (68, 60, 44), (71, 46, 62), (62, 70, 71), (50, 71, 70), (70, 62, 45), (73, 47, 63), (63, 72, 73), (51, 73, 72), (72, 63, 46), (74, 48, 66), (66, 65, 74), (52, 74, 65), (65, 66, 43), (75, 49, 68), (68, 67, 75), (48, 75, 67), (67, 68, 44), (76, 50, 70), (70, 69, 76), (49, 76, 69), (69, 70, 45), (77, 51, 72), (72, 71, 77), (50, 77, 71), (71, 72, 46), (78, 52, 64), (64, 73, 78), (51, 78, 73), (73, 64, 47), (80, 48, 74), (74, 79, 80), (53, 80, 79), (79, 74, 52), (81, 49, 75), (75, 80, 81), (53, 81, 80), (80, 75, 48), (82, 50, 76), (76, 81, 82), (53, 82, 81), (81, 76, 49), (83, 51, 77), (77, 82, 83), (53, 83, 82), (82, 77, 50), (79, 52, 78), (78, 83, 79), (53, 79, 83), (83, 78, 51)])
me_icosphere.polygons.foreach_set('material_index', [1, 1, 1, 1, 1, 1, 1, 1, 1, 1, 1, 1, 2, 1, 1, 1, 1, 1, 2, 1, 1, 3, 1, 3, 1, 1, 1, 1, 1, 1, 1, 1, 2, 1, 1, 1, 3, 2, 2, 2, 1, 1, 1, 1, 1, 1, 1, 1, 1, 1, 1, 1, 2, 2, 3, 2, 1, 1, 1, 3, 1, 1, 1, 1, 1, 1, 1, 1, 3, 3, 1, 1, 1, 1, 1, 3, 1, 1, 1, 1, 1, 1, 1, 1, 1, 1, 1, 1, 1, 1, 1, 1, 1, 1, 1, 1, 1, 1, 1, 1, 0, 0, 0, 1, 0, 0, 0, 0, 0, 0, 0, 0, 1, 1, 1, 1, 1, 1, 0, 1, 0, 0, 0, 0, 0, 0, 0, 0, 0, 0, 0, 1, 1, 0, 1, 1, 0, 0, 0, 1, 0, 0, 0, 0, 0, 0, 0, 0, 0, 0, 0, 0, 0, 0, 0, 0, 0, 0, 0, 0])
_uv = me_icosphere.uv_layers.new(name='UVMap')
_uv.uv.foreach_set('vector', [0.7003, 0.9919, 0.7288, 0.9919, 0.7288, 0.9635, 0.3846, 0.9919, 0.413, 0.9919, 0.413, 0.9635, 0.9393, 0.6761, 0.9109, 0.6761, 0.9393, 0.6477, 0.3319, 0.9919, 0.3604, 0.9919, 0.3604, 0.9635, 0.4372, 0.9393, 0.4656, 0.9393, 0.4656, 0.9109, 0.6235, 0.8582, 0.4372, 0.8867, 0.6235, 0.8867, 0.4372, 0.413, 0.6235, 0.2267, 0.6235, 0.413, 0.8582, 0.6235, 0.8867, 0.6235, 0.8867, 0.4372, 0.9109, 0.9919, 0.9393, 0.9919, 0.9393, 0.9635, 0.834, 0.9919, 0.834, 0.9635, 0.8056, 0.9919, 0.5183, 0.9919, 0.5183, 0.9635, 0.4898, 0.9919, 0.8867, 0.9635, 0.8867, 0.9919, 0.8582, 0.9919, 0.2025, 0.01613, 0.2025, 0.2025, 0.01613, 0.2025, 0.413, 0.413, 0.413, 0.2267, 0.2267, 0.413, 0.834, 0.8867, 0.6477, 0.8867, 0.834, 0.8582, 0.8867, 0.6477, 0.8867, 0.834, 0.8582, 0.834, 0.01613, 0.413, 0.2025, 0.413, 0.2025, 0.2267, 0.6235, 0.6235, 0.4372, 0.6235, 0.6235, 0.4372, 0.413, 0.6235, 0.2267, 0.6235, 0.413, 0.4372, 0.413, 0.2025, 0.413, 0.01613, 0.2267, 0.2025, 0.7814, 0.9635, 0.7814, 0.9919, 0.753, 0.9919, 0.413, 0.8867, 0.2267, 0.8867, 0.413, 0.8582, 0.8867, 0.413, 0.8582, 0.413, 0.8867, 0.2267, 0.834, 0.2025, 0.834, 0.01613, 0.6477, 0.2025, 0.9919, 0.7003, 0.9919, 0.7288, 0.9635, 0.7288, 0.7288, 0.9109, 0.7288, 0.9393, 0.7003, 0.9393, 0.9393, 0.2025, 0.9109, 0.2025, 0.9393, 0.174, 0.2551, 0.9109, 0.2267, 0.9393, 0.2551, 0.9393, 0.9919, 0.6477, 0.9919, 0.6761, 0.9635, 0.6761, 0.9393, 0.8056, 0.9393, 0.834, 0.9109, 0.834, 0.9393, 0.3604, 0.9109, 0.3604, 0.9393, 0.3319, 0.9393, 0.8582, 0.9109, 0.8867, 0.9393, 0.8867, 0.6235, 0.01613, 0.6235, 0.2025, 0.4372, 0.2025, 0.834, 0.6477, 0.6477, 0.834, 0.834, 0.834, 0.2025, 0.6235, 0.2025, 0.4372, 0.01613, 0.6235, 0.6235, 0.834, 0.4372, 0.834, 0.6235, 0.6477, 0.413, 0.6477, 0.413, 0.834, 0.2267, 0.834, 0.834, 0.2267, 0.6477, 0.413, 0.834, 0.413, 0.834, 0.6235, 0.834, 0.4372, 0.6477, 0.6235, 0.2025, 0.6477, 0.01613, 0.834, 0.2025, 0.834, 0.9109, 0.3077, 0.9393, 0.3077, 0.9393, 0.2793, 0.3604, 0.9393, 0.3319, 0.9393, 0.3604, 0.9109, 0.9554, 0.6396, 0.9839, 0.6396, 0.9554, 0.6681, 0.4898, 0.9393, 0.5183, 0.9109, 0.5183, 0.9393, 0.2793, 0.9393, 0.3077, 0.9393, 0.3077, 0.9109, 0.9393, 0.5709, 0.9109, 0.5709, 0.9393, 0.5424, 0.9554, 0.6923, 0.9839, 0.6923, 0.9554, 0.7207, 0.9109, 0.7288, 0.9393, 0.7003, 0.9393, 0.7288, 0.6396, 0.1944, 0.826, 0.008065, 0.6396, 0.008065, 0.4049, 0.8502, 0.2186, 0.8786, 0.2186, 0.8502, 0.7449, 0.9554, 0.7733, 0.9554, 0.7449, 0.9839, 0.8786, 0.2186, 0.8502, 0.4049, 0.8502, 0.2186, 0.1944, 0.6396, 0.008065, 0.6396, 0.008065, 0.826, 0.826, 0.2186, 0.6396, 0.2186, 0.6396, 0.4049, 0.2186, 0.6396, 0.4049, 0.6396, 0.2186, 0.826, 0.6396, 0.6154, 0.826, 0.4291, 0.6396, 0.4291, 0.6154, 0.6396, 0.4291, 0.826, 0.4291, 0.6396, 0.826, 0.6396, 0.6396, 0.6396, 0.6396, 0.826, 0.4291, 0.008065, 0.6154, 0.008065, 0.4291, 0.1944, 0.008065, 0.6154, 0.1944, 0.4291, 0.008065, 0.4291, 0.174, 0.8867, 0.2025, 0.8867, 0.2025, 0.8582, 0.826, 0.9554, 0.7975, 0.9554, 0.7975, 0.9839, 0.8502, 0.9554, 0.8786, 0.9554, 0.8502, 0.9839, 0.9028, 0.9839, 0.9312, 0.9554, 0.9028, 0.9554, 0.8867, 0.8582, 0.8867, 0.8867, 0.8582, 0.8867, 0.834, 0.9109, 0.8056, 0.9393, 0.834, 0.9393, 0.3239, 0.9554, 0.3239, 0.9839, 0.3523, 0.9554, 0.8867, 0.1214, 0.8582, 0.1498, 0.8867, 0.1498, 0.4291, 0.2186, 0.6154, 0.2186, 0.4291, 0.4049, 0.4291, 0.8502, 0.4291, 0.8786, 0.6154, 0.8502, 0.8502, 0.4291, 0.8502, 0.6154, 0.8786, 0.4291, 0.8867, 0.06876, 0.8582, 0.0972, 0.8867, 0.0972, 0.2186, 0.6154, 0.2186, 0.4291, 0.4049, 0.4291, 0.4291, 0.6154, 0.4291, 0.4291, 0.6154, 0.4291, 0.2186, 0.1944, 0.4049, 0.008065, 0.2186, 0.008065, 0.008065, 0.4049, 0.1944, 0.2186, 0.008065, 0.2186, 0.6396, 0.8786, 0.6396, 0.8502, 0.826, 0.8502, 0.4049, 0.2186, 0.2186, 0.2186, 0.2186, 0.4049, 0.8502, 0.6396, 0.8786, 0.6396, 0.8502, 0.826, 0.1944, 0.008065, 0.008065, 0.1944, 0.008065, 0.008065, 0.3846, 0.9393, 0.413, 0.9393, 0.413, 0.9109, 0.4049, 0.9554, 0.3765, 0.9554, 0.3765, 0.9839, 0.6761, 0.9919, 0.6477, 0.9919, 0.6761, 0.9635, 0.1498, 0.8582, 0.1214, 0.8867, 0.1498, 0.8867, 0.4372, 0.9919, 0.4656, 0.9919, 0.4656, 0.9635, 0.5951, 0.9393, 0.6235, 0.9393, 0.6235, 0.9109, 0.4291, 0.9554, 0.4576, 0.9554, 0.4291, 0.9839, 0.6761, 0.9109, 0.6477, 0.9393, 0.6761, 0.9393, 0.5951, 0.9919, 0.6235, 0.9919, 0.6235, 0.9635, 0.5709, 0.9919, 0.5709, 0.9635, 0.5424, 0.9919, 0.9393, 0.4656, 0.9393, 0.4372, 0.9109, 0.4656, 0.01613, 0.8867, 0.04457, 0.8582, 0.04457, 0.8867, 0.4817, 0.9839, 0.4817, 0.9554, 0.5102, 0.9554, 0.5344, 0.9839, 0.5344, 0.9554, 0.5628, 0.9554, 0.587, 0.9554, 0.6154, 0.9554, 0.587, 0.9839, 0.9393, 0.5951, 0.9109, 0.6235, 0.9393, 0.6235, 0.6681, 0.9554, 0.6396, 0.9554, 0.6396, 0.9839, 0.0972, 0.8867, 0.06876, 0.8867, 0.0972, 0.8582, 0.6923, 0.9554, 0.7207, 0.9554, 0.6923, 0.9839, 0.8582, 0.9393, 0.8867, 0.9109, 0.8867, 0.9393, 0.04457, 0.9109, 0.04457, 0.9393, 0.01613, 0.9393, 0.9393, 0.1214, 0.9393, 0.1498, 0.9109, 0.1498, 0.0972, 0.9393, 0.06876, 0.9393, 0.0972, 0.9109, 0.9393, 0.06876, 0.9109, 0.0972, 0.9393, 0.0972, 0.1498, 0.9109, 0.1498, 0.9393, 0.1214, 0.9393, 0.2025, 0.9109, 0.2025, 0.9393, 0.174, 0.9393, 0.9393, 0.04457, 0.9109, 0.04457, 0.9393, 0.01613, 0.2712, 0.9312, 0.2997, 0.9028, 0.2712, 0.9028, 0.9393, 0.4898, 0.9393, 0.5183, 0.9109, 0.5183, 0.9393, 0.753, 0.9393, 0.7814, 0.9109, 0.7814, 0.9393, 0.413, 0.9109, 0.413, 0.9393, 0.3846, 0.7814, 0.9109, 0.753, 0.9393, 0.7814, 0.9393, 0.9028, 0.2997, 0.9028, 0.2712, 0.9312, 0.2712, 0.9028, 0.7733, 0.9312, 0.7449, 0.9028, 0.7449, 0.9028, 0.3239, 0.9028, 0.3523, 0.9312, 0.3239, 0.9028, 0.5102, 0.9312, 0.4817, 0.9028, 0.4817, 0.5709, 0.9109, 0.5709, 0.9393, 0.5424, 0.9393, 0.9028, 0.5628, 0.9312, 0.5344, 0.9028, 0.5344, 0.9028, 0.6923, 0.9028, 0.7207, 0.9312, 0.6923, 0.9393, 0.9109, 0.9109, 0.9393, 0.9393, 0.9393, 0.7733, 0.9028, 0.7449, 0.9028, 0.7449, 0.9312, 0.3239, 0.9028, 0.3523, 0.9028, 0.3239, 0.9312, 0.9393, 0.2551, 0.9109, 0.2551, 0.9393, 0.2267, 0.5102, 0.9028, 0.4817, 0.9312, 0.4817, 0.9028, 0.5628, 0.9028, 0.5344, 0.9028, 0.5344, 0.9312, 0.6923, 0.9028, 0.7207, 0.9028, 0.6923, 0.9312, 0.9028, 0.9028, 0.9312, 0.9028, 0.9028, 0.9312, 0.9312, 0.008065, 0.9028, 0.0365, 0.9028, 0.008065, 0.9312, 0.0607, 0.9028, 0.0607, 0.9028, 0.08913, 0.9028, 0.1133, 0.9312, 0.1133, 0.9028, 0.1418, 0.008065, 0.9028, 0.0365, 0.9028, 0.008065, 0.9312, 0.08913, 0.9028, 0.0607, 0.9312, 0.0607, 0.9028, 0.1418, 0.9028, 0.1133, 0.9028, 0.1133, 0.9312, 0.1944, 0.9028, 0.166, 0.9028, 0.166, 0.9312, 0.2186, 0.9028, 0.247, 0.9028, 0.2186, 0.9312, 0.9028, 0.1944, 0.9312, 0.166, 0.9028, 0.166, 0.9312, 0.2186, 0.9028, 0.2186, 0.9028, 0.247, 0.9312, 0.7975, 0.9028, 0.7975, 0.9028, 0.826, 0.9028, 0.8502, 0.9312, 0.8502, 0.9028, 0.8786, 0.9028, 0.4049, 0.9312, 0.3765, 0.9028, 0.3765, 0.9312, 0.4291, 0.9028, 0.4291, 0.9028, 0.4576, 0.8582, 0.2025, 0.8867, 0.2025, 0.8867, 0.174, 0.9028, 0.587, 0.9312, 0.587, 0.9028, 0.6154, 0.8867, 0.01613, 0.8582, 0.04457, 0.8867, 0.04457, 0.9028, 0.6681, 0.9028, 0.6396, 0.9312, 0.6396, 0.7975, 0.9312, 0.826, 0.9028, 0.7975, 0.9028, 0.8502, 0.9028, 0.8502, 0.9312, 0.8786, 0.9028, 0.3765, 0.9312, 0.4049, 0.9028, 0.3765, 0.9028, 0.4291, 0.9312, 0.4291, 0.9028, 0.4576, 0.9028, 0.587, 0.9312, 0.6154, 0.9028, 0.587, 0.9028, 0.6396, 0.9028, 0.6681, 0.9028, 0.6396, 0.9312, 0.8502, 0.08913, 0.8786, 0.0607, 0.8502, 0.0607, 0.8502, 0.1418, 0.8502, 0.1133, 0.8786, 0.1133, 0.0607, 0.8786, 0.0607, 0.8502, 0.08913, 0.8502, 0.1133, 0.8502, 0.1418, 0.8502, 0.1133, 0.8786, 0.8502, 0.8786, 0.8786, 0.8502, 0.8502, 0.8502, 0.8502, 0.0365, 0.8502, 0.008065, 0.8786, 0.008065, 0.8786, 0.166, 0.8502, 0.1944, 0.8502, 0.166, 0.008065, 0.8502, 0.008065, 0.8786, 0.0365, 0.8502, 0.1944, 0.8502, 0.166, 0.8786, 0.166, 0.8502])
me_icosphere.materials.append(mat_material_003)
me_icosphere.materials.append(mat_material_001)
me_icosphere.materials.append(mat_material_004)
me_icosphere.materials.append(mat_material)
me_icosphere.use_remesh_preserve_volume = False
me_icosphere.use_remesh_preserve_attributes = False
me_icosphere.use_mirror_vertex_groups = False
me_icosphere.update()
me_cube_001 = bpy.data.meshes.new('Cube.001')
me_cube_001.from_pydata([(-0.1228, -1.246, -0.1962), (-0.4431, -1.524, -0.185), (-0.791, -1.543, -0.194), (-1.142, -1.27, -0.2092), (-0.2686, -1.483, -0.1088), (-0.5183, -1.571, -0.1506), (-0.8499, -1.59, -0.1445), (-1.303, -1.409, -0.05108), (-1.168, -0.8044, -0.2116), (-1.374, -0.3372, 0.419), (0.2844, -0.7794, -0.2491), (-0.00693, -0.7775, 0.5071), (0.1814, -0.3092, -0.3763), (-1.12, -0.2172, -0.2756), (0.1683, -0.3131, 0.8419), (-1.608, 0.04158, 0.408), (-1.017, 0.333, -0.3287), (-1.588, 0.419, 0.3867), (0.1181, 0.21, -0.4613), (-0.3907, 0.2865, 0.9438), (-0.488, 0.8525, -0.3078), (0.1972, 0.7336, -0.3681), (-0.8238, 0.986, -0.08135), (-0.5098, 0.9535, 0.6331), (-0.3483, 1.254, -0.2436), (-0.4508, 1.304, -0.1735), (0.1078, 1.194, -0.2165), (-0.06451, 1.319, -0.08312), (-0.3993, 1.496, -0.2841), (-0.2081, 1.436, -0.2313), (-0.3947, 1.457, -0.2181), (-0.2486, 1.457, -0.1775), (0.408, 0.9578, 1.015), (0.7281, 1.36, 0.1322), (0.9637, 1.192, -0.375), (0.9648, 0.7388, -0.4593), (0.5556, 0.5065, 1.07), (0.956, 0.3122, -0.4176), (0.9435, -0.1154, 0.9289), (1.0, -0.2179, -0.3162), (0.7743, -0.5486, 0.6073), (0.8973, -0.7325, -0.2182), (0.5706, -1.043, -0.05351), (0.6123, -0.9804, -0.1136), (0.9797, -0.9473, -0.1389), (0.9554, -0.9391, -0.2061), (1.272, -0.6878, -0.2225), (1.302, -0.7165, 0.3065), (1.409, -0.1826, -0.2551), (1.328, -0.1483, 0.8361), (1.467, 0.5186, -0.3203), (1.197, 0.3527, 0.8226), (1.689, 1.106, -0.3587), (1.215, 0.9033, 0.7115), (1.536, 1.422, -0.4766), (1.589, 1.415, -0.005283), (2.209, 1.148, -0.04621), (1.882, 1.43, -0.1915), (1.639, 1.437, -0.494), (1.911, 1.177, -0.3118), (2.415, 0.5173, 0.2592), (1.7, 0.6334, -0.2537), (2.158, -0.235, 0.1386), (1.65, -0.173, -0.2054), (1.697, -0.6926, -0.08907), (1.547, -0.6554, -0.191), (1.183, -0.8978, -0.1777), (1.028, -0.9371, -0.2467), (2.0, -0.4764, -0.1189), (1.912, -0.535, -0.3907), (2.403, 0.9782, -0.06635), (2.414, 1.033, -0.2778), (2.126, -0.01021, -0.2168), (2.232, 0.0111, -0.01322), (2.469, 0.7493, -0.1352), (2.438, 0.683, 0.007028), (-1.826, -0.3176, -0.1586), (-1.906, -0.002626, -0.1546), (-2.028, -0.008329, 0.001346), (-2.029, -0.2791, 0.1452), (-2.023, -0.6827, 0.2337), (-1.86, -0.7223, -0.169), (-2.068, -1.195, -0.2314), (-2.131, -1.174, 0.05192), (-2.31, -0.9788, -0.1947), (-2.34, -0.9747, -0.06323), (-2.29, -0.6938, -0.0228), (-2.226, -0.6905, -0.1766), (-2.196, -0.367, -0.1831), (-2.241, -0.3703, -0.04815), (-2.218, -0.1601, -0.08788), (-2.173, -0.1575, -0.1715), (-1.064, 0.2002, 0.7318), (-0.5675, 0.006759, 0.8175), (-0.4064, -0.3532, 0.7099), (-1.058, -0.04794, 0.6041), (-0.9501, -0.2863, 0.5663), (-0.3987, -0.5563, 0.5937)], [], [(0, 1, 2, 3), (4, 7, 6, 5), (0, 4, 5, 1), (1, 5, 6, 2), (2, 6, 7, 3), (7, 4, 11, 9), (0, 3, 8, 10), (10, 8, 13, 12), (12, 13, 16, 18), (18, 16, 20, 21), (17, 19, 23, 22), (16, 17, 22, 20), (20, 22, 25, 24), (22, 23, 27, 25), (21, 20, 24, 26), (26, 24, 28, 29), (25, 27, 31, 30), (27, 26, 29, 31), (24, 25, 30, 28), (31, 29, 28, 30), (27, 23, 32, 33), (26, 27, 33, 34), (21, 26, 34, 35), (23, 19, 36, 32), (18, 21, 35, 37), (19, 14, 38, 36), (12, 18, 37, 39), (14, 11, 40, 38), (10, 12, 39, 41), (11, 4, 42, 40), (0, 10, 41, 43), (4, 0, 43, 42), (42, 43, 45, 44), (43, 41, 46, 45), (40, 42, 44, 47), (41, 39, 48, 46), (38, 40, 47, 49), (39, 37, 50, 48), (36, 38, 49, 51), (37, 35, 52, 50), (32, 36, 51, 53), (35, 34, 54, 52), (34, 33, 55, 54), (33, 32, 53, 55), (55, 53, 56, 57), (54, 55, 57, 58), (52, 54, 58, 59), (53, 51, 60, 56), (50, 52, 59, 61), (51, 49, 62, 60), (48, 50, 61, 63), (49, 47, 64, 62), (46, 48, 63, 65), (47, 44, 66, 64), (45, 46, 65, 67), (44, 45, 67, 66), (56, 59, 58, 57), (66, 67, 65, 64), (64, 65, 69, 68), (59, 56, 70, 71), (65, 63, 72, 69), (62, 64, 68, 73), (63, 61, 74, 72), (60, 62, 73, 75), (61, 59, 71, 74), (56, 60, 75, 70), (68, 69, 72, 73), (73, 72, 74, 75), (75, 74, 71, 70), (16, 13, 76, 77), (17, 16, 77, 78), (15, 17, 78, 79), (9, 15, 79, 80), (13, 8, 81, 76), (8, 3, 82, 81), (7, 9, 80, 83), (3, 7, 83, 82), (82, 83, 85, 84), (83, 80, 86, 85), (81, 82, 84, 87), (76, 81, 87, 88), (80, 79, 89, 86), (79, 78, 90, 89), (78, 77, 91, 90), (77, 76, 88, 91), (84, 85, 86, 87), (87, 86, 89, 88), (88, 89, 90, 91), (19, 17, 92, 93), (14, 19, 93, 94), (17, 15, 95, 92), (15, 9, 96, 95), (11, 14, 94, 97), (9, 11, 97, 96), (95, 94, 93, 92), (96, 97, 94, 95)])
_uv = me_cube_001.uv_layers.new(name='UVMap')
_uv.uv.foreach_set('vector', [0.299, 0.949, 0.299, 0.901, 0.201, 0.901, 0.201, 0.949, 0.949, 0.899, 0.949, 0.801, 0.901, 0.801, 0.901, 0.899, 0.849, 0.801, 0.826, 0.801, 0.826, 0.849, 0.849, 0.849, 0.824, 0.801, 0.801, 0.801, 0.801, 0.849, 0.824, 0.849, 0.899, 0.801, 0.876, 0.801, 0.876, 0.849, 0.899, 0.849, 0.199, 0.001001, 0.001001, 0.001001, 0.001001, 0.199, 0.199, 0.199, 0.201, 0.499, 0.399, 0.499, 0.399, 0.401, 0.201, 0.401, 0.499, 0.399, 0.499, 0.201, 0.401, 0.201, 0.401, 0.399, 0.001001, 0.499, 0.199, 0.499, 0.199, 0.401, 0.001001, 0.401, 0.499, 0.199, 0.499, 0.001001, 0.401, 0.001001, 0.401, 0.199, 0.399, 0.201, 0.201, 0.201, 0.201, 0.399, 0.399, 0.399, 0.399, 0.599, 0.399, 0.501, 0.201, 0.501, 0.201, 0.599, 0.949, 0.701, 0.901, 0.701, 0.901, 0.799, 0.949, 0.799, 0.199, 0.701, 0.101, 0.701, 0.101, 0.799, 0.199, 0.799, 0.099, 0.701, 0.001001, 0.701, 0.001001, 0.799, 0.099, 0.799, 0.599, 0.951, 0.551, 0.951, 0.551, 0.999, 0.599, 0.999, 0.874, 0.849, 0.874, 0.801, 0.851, 0.801, 0.851, 0.849, 0.849, 0.851, 0.826, 0.851, 0.826, 0.899, 0.849, 0.899, 0.524, 0.951, 0.501, 0.951, 0.501, 0.974, 0.524, 0.974, 0.199, 0.951, 0.176, 0.951, 0.176, 0.974, 0.199, 0.974, 0.199, 0.201, 0.001001, 0.201, 0.001001, 0.399, 0.199, 0.399, 0.199, 0.949, 0.199, 0.901, 0.101, 0.901, 0.101, 0.949, 0.799, 0.601, 0.701, 0.601, 0.701, 0.699, 0.799, 0.699, 0.599, 0.201, 0.501, 0.201, 0.501, 0.399, 0.599, 0.399, 0.799, 0.501, 0.701, 0.501, 0.701, 0.599, 0.799, 0.599, 0.399, 0.001001, 0.201, 0.001001, 0.201, 0.199, 0.399, 0.199, 0.799, 0.401, 0.701, 0.401, 0.701, 0.499, 0.799, 0.499, 0.199, 0.599, 0.199, 0.501, 0.001001, 0.501, 0.001001, 0.599, 0.949, 0.601, 0.901, 0.601, 0.901, 0.699, 0.949, 0.699, 0.599, 0.401, 0.401, 0.401, 0.401, 0.599, 0.599, 0.599, 0.799, 0.301, 0.701, 0.301, 0.701, 0.399, 0.799, 0.399, 0.599, 0.849, 0.599, 0.801, 0.401, 0.801, 0.401, 0.849, 0.974, 0.801, 0.951, 0.801, 0.951, 0.899, 0.974, 0.899, 0.001001, 0.949, 0.099, 0.949, 0.099, 0.901, 0.001001, 0.901, 0.599, 0.199, 0.599, 0.001001, 0.501, 0.001001, 0.501, 0.199, 0.701, 0.949, 0.799, 0.949, 0.799, 0.901, 0.701, 0.901, 0.799, 0.201, 0.701, 0.201, 0.701, 0.299, 0.799, 0.299, 0.799, 0.101, 0.701, 0.101, 0.701, 0.199, 0.799, 0.199, 0.799, 0.001001, 0.701, 0.001001, 0.701, 0.099, 0.799, 0.099, 0.799, 0.701, 0.701, 0.701, 0.701, 0.799, 0.799, 0.799, 0.399, 0.801, 0.301, 0.801, 0.301, 0.899, 0.399, 0.899, 0.949, 0.501, 0.901, 0.501, 0.901, 0.599, 0.949, 0.599, 0.299, 0.801, 0.201, 0.801, 0.201, 0.899, 0.299, 0.899, 0.401, 0.699, 0.599, 0.699, 0.599, 0.601, 0.401, 0.601, 0.199, 0.801, 0.101, 0.801, 0.101, 0.899, 0.199, 0.899, 0.399, 0.951, 0.351, 0.951, 0.351, 0.999, 0.399, 0.999, 0.824, 0.899, 0.824, 0.851, 0.801, 0.851, 0.801, 0.899, 0.699, 0.401, 0.601, 0.401, 0.601, 0.599, 0.699, 0.599, 0.601, 0.949, 0.699, 0.949, 0.699, 0.901, 0.601, 0.901, 0.699, 0.201, 0.601, 0.201, 0.601, 0.399, 0.699, 0.399, 0.801, 0.949, 0.899, 0.949, 0.899, 0.901, 0.801, 0.901, 0.699, 0.001001, 0.601, 0.001001, 0.601, 0.199, 0.699, 0.199, 0.901, 0.499, 0.999, 0.499, 0.999, 0.451, 0.901, 0.451, 0.949, 0.399, 0.949, 0.301, 0.901, 0.301, 0.901, 0.399, 0.401, 0.974, 0.499, 0.974, 0.499, 0.951, 0.401, 0.951, 0.124, 0.951, 0.101, 0.951, 0.101, 0.974, 0.124, 0.974, 0.349, 0.951, 0.301, 0.951, 0.301, 0.999, 0.349, 0.999, 0.974, 0.701, 0.951, 0.701, 0.951, 0.799, 0.974, 0.799, 0.399, 0.901, 0.351, 0.901, 0.351, 0.949, 0.399, 0.949, 0.349, 0.901, 0.301, 0.901, 0.301, 0.949, 0.349, 0.949, 0.699, 0.801, 0.601, 0.801, 0.601, 0.899, 0.699, 0.899, 0.901, 0.449, 0.999, 0.449, 0.999, 0.401, 0.901, 0.401, 0.099, 0.801, 0.001001, 0.801, 0.001001, 0.899, 0.099, 0.899, 0.949, 0.299, 0.949, 0.201, 0.901, 0.201, 0.901, 0.299, 0.799, 0.801, 0.701, 0.801, 0.701, 0.899, 0.799, 0.899, 0.901, 0.199, 0.999, 0.199, 0.999, 0.151, 0.901, 0.151, 0.949, 0.001001, 0.901, 0.001001, 0.901, 0.099, 0.949, 0.099, 0.299, 0.974, 0.299, 0.951, 0.201, 0.951, 0.201, 0.974, 0.899, 0.851, 0.876, 0.851, 0.876, 0.899, 0.899, 0.899, 0.899, 0.701, 0.801, 0.701, 0.801, 0.799, 0.899, 0.799, 0.399, 0.601, 0.301, 0.601, 0.301, 0.799, 0.399, 0.799, 0.899, 0.601, 0.801, 0.601, 0.801, 0.699, 0.899, 0.699, 0.199, 0.699, 0.199, 0.601, 0.001001, 0.601, 0.001001, 0.699, 0.899, 0.501, 0.801, 0.501, 0.801, 0.599, 0.899, 0.599, 0.899, 0.401, 0.801, 0.401, 0.801, 0.499, 0.899, 0.499, 0.299, 0.601, 0.201, 0.601, 0.201, 0.799, 0.299, 0.799, 0.999, 0.149, 0.999, 0.101, 0.901, 0.101, 0.901, 0.149, 0.874, 0.851, 0.851, 0.851, 0.851, 0.899, 0.874, 0.899, 0.499, 0.901, 0.451, 0.901, 0.451, 0.949, 0.499, 0.949, 0.449, 0.901, 0.401, 0.901, 0.401, 0.949, 0.449, 0.949, 0.499, 0.851, 0.451, 0.851, 0.451, 0.899, 0.499, 0.899, 0.449, 0.851, 0.401, 0.851, 0.401, 0.899, 0.449, 0.899, 0.599, 0.901, 0.551, 0.901, 0.551, 0.949, 0.599, 0.949, 0.549, 0.851, 0.526, 0.851, 0.526, 0.899, 0.549, 0.899, 0.549, 0.901, 0.501, 0.901, 0.501, 0.949, 0.549, 0.949, 0.524, 0.851, 0.501, 0.851, 0.501, 0.899, 0.524, 0.899, 0.599, 0.851, 0.576, 0.851, 0.576, 0.899, 0.599, 0.899, 0.574, 0.851, 0.551, 0.851, 0.551, 0.899, 0.574, 0.899, 0.699, 0.799, 0.699, 0.601, 0.601, 0.601, 0.601, 0.799, 0.899, 0.301, 0.801, 0.301, 0.801, 0.399, 0.899, 0.399, 0.899, 0.201, 0.801, 0.201, 0.801, 0.299, 0.899, 0.299, 0.899, 0.101, 0.801, 0.101, 0.801, 0.199, 0.899, 0.199, 0.899, 0.001001, 0.801, 0.001001, 0.801, 0.099, 0.899, 0.099, 0.401, 0.799, 0.599, 0.799, 0.599, 0.701, 0.401, 0.701, 0.949, 0.999, 0.949, 0.901, 0.901, 0.901, 0.901, 0.999, 0.601, 0.999, 0.699, 0.999, 0.699, 0.951, 0.601, 0.951])
me_cube_001.materials.append(mat_material_002)
me_cube_001.use_remesh_preserve_volume = False
me_cube_001.use_remesh_preserve_attributes = False
me_cube_001.use_mirror_vertex_groups = False
me_cube_001.update()
me_cube_006 = bpy.data.meshes.new('Cube.006')
me_cube_006.from_pydata([(-0.01782, -0.01029, -0.1), (0.03718, 0.005367, 0.3017), (-0.07127, -0.01029, -0.1), (0.01085, -0.001175, 0.3465), (-0.0508, -0.009779, -0.4463), (-0.01693, -0.009779, -0.4463), (0.01697, -0.009799, 0.1622), (0.03718, 0.002684, 0.3017), (-0.06787, -0.004899, 0.1622), (-0.03718, -0.005367, 0.3017), (0.06773, 0.009779, -0.4463), (-0.005426, -0.001175, 0.3465), (0.04035, -2.905e-08, -0.5745), (-0.04035, 0.002913, -0.5745), (-0.06773, 0.002445, -0.4463), (0.07127, 0.005145, -0.1), (0.005426, -0.001175, 0.3465), (0.06773, 0.004889, -0.3468), (0.008139, 0.001175, 0.3465), (0.0648, 0.009355, 0.01861), (0.06773, -0.004889, -0.4463), (-0.06773, -0.002445, -0.3468), (0.03718, 0.004025, 0.3017), (0.01656, 0.009562, -0.2186), (-0.06773, -2.712e-08, -0.4463), (0.002713, -0.001567, 0.3465), (0.0648, 0.002339, 0.01861), (0.06787, 0.00245, 0.1622), (-5.588e-08, 0.002913, -0.5745), (-0.0162, -0.009355, 0.01861), (0.03563, 0.01029, -0.1), (-7.854e-08, -0.009779, -0.3468), (0.06053, -0.008739, -0.5745), (0.0807, 0.002913, -0.5745), (-0.03563, -0.01029, -0.1), (-0.06053, -0.01165, -0.5745), (-0.01693, 0.009779, -0.3468), (-0.009294, 0.005367, 0.3017), (0.0807, -2.965e-08, -0.5745), (-0.01085, -0.0003917, 0.3465), (0.03718, 0.001342, 0.3017), (-0.01782, 0.01029, -0.1), (-0.008139, -0.001567, 0.3465), (-0.01085, -0.0007834, 0.3465), (-0.03312, -0.009562, -0.2186), (-0.06773, 0.002445, -0.3468), (-0.04967, 0.009562, -0.2186), (0.0648, -0.007017, 0.01861), (0.0807, -0.005826, -0.5745), (-0.02018, 0.008739, -0.5745), (-5.079e-08, 0.005367, 0.3017), (0.06787, -3.365e-08, 0.1622), (0.02788, -0.005367, 0.3017), (0.04035, 0.01165, -0.5745), (-0.01085, 0.0003917, 0.3465), (-0.04035, -0.002913, -0.5745), (-0.06623, -2.715e-08, -0.2186), (0.0807, -0.008739, -0.5745), (-0.06773, 0.007334, -0.3468), (-0.06053, -2.723e-08, -0.5745), (-0.04035, 0.008739, -0.5745), (-0.0324, 0.009355, 0.01861), (-0.005426, -0.0003917, 0.3465), (0.04035, -0.002913, -0.5745), (-0.005426, 0.0007834, 0.3465), (0.0508, -0.009779, -0.3468), (-0.02018, 0.01165, -0.5745), (-0.002713, -0.001175, 0.3465), (0.02018, -0.002913, -0.5745), (0.06053, -2.935e-08, -0.5745), (0.03718, -0.002684, 0.3017), (-0.01693, -0.009779, -0.3468), (0.02018, -0.005826, -0.5745), (-0.005426, 0.0003917, 0.3465), (0.06773, 0.009779, -0.3468), (-0.02018, -0.01165, -0.5745), (0.01085, -3.159e-08, 0.3465), (0.0648, 0.004678, 0.01861), (-0.03394, -0.009799, 0.1622), (-9.203e-08, -0.009799, 0.1622), (-0.0807, 0.008739, -0.5745), (-0.01085, -3.034e-08, 0.3465), (0.0807, -0.002913, -0.5745), (0.06623, 0.007171, -0.2186), (0.06623, -0.009562, -0.2186), (-7.078e-08, -0.008739, -0.5745), (-0.06773, -0.009779, -0.4463), (0.03387, -0.009779, -0.4463), (-0.02788, -0.005367, 0.3017), (-0.06623, 0.009562, -0.2186), (-0.06773, 0.004889, -0.3468), (-0.06053, 0.008739, -0.5745), (-0.04967, -0.009562, -0.2186), (0.06053, -0.005826, -0.5745), (0.008139, -0.0003917, 0.3465), (0.02018, -0.008739, -0.5745), (-7.207e-08, -0.001567, 0.3465), (0.03718, -0.004025, 0.3017), (0.04035, 0.002913, -0.5745), (-4.843e-08, 0.008739, -0.5745), (-0.04035, -0.005826, -0.5745), (-0.008139, 0.0007834, 0.3465), (0.002713, -0.0003917, 0.3465), (-0.01697, -0.009799, 0.1622), (0.005426, -3.128e-08, 0.3465), (-0.01693, 0.009779, -0.4463), (-4.47e-08, 0.01165, -0.5745), (-7.542e-08, -0.009779, -0.4463), (-0.06053, 0.005826, -0.5745), (-0.008139, -0.0003917, 0.3465), (0.03387, -0.009779, -0.3468), (0.06787, 0.004899, 0.1622), (-0.0807, -0.01165, -0.5745), (0.03394, -0.009799, 0.1622), (0.02018, -2.874e-08, -0.5745), (0.06053, 0.01165, -0.5745), (-5.215e-08, 0.005826, -0.5745), (0.05345, -0.01029, -0.1), (0.06773, -0.009779, -0.4463), (0.06773, 0.007334, -0.4463), (-0.02018, 0.005826, -0.5745), (-0.07127, -0.005145, -0.1), (-0.008139, -3.05e-08, 0.3465), (0.01085, 0.001175, 0.3465), (0.03387, 0.009779, -0.4463), (-0.04035, -0.01165, -0.5745), (-0.0486, -0.009355, 0.01861), (0.03312, 0.009562, -0.2186), (0.06053, 0.005826, -0.5745), (0.0509, 0.009799, 0.1622), (-0.0807, -0.005826, -0.5745), (-7.081e-08, -0.001175, 0.3465), (0.002713, -0.0007834, 0.3465), (-0.002713, -0.0007834, 0.3465), (0.008139, -0.001175, 0.3465), (-8.254e-08, -0.005367, 0.3017), (0.06053, 0.002913, -0.5745), (-0.07127, 0.01029, -0.1), (-8.639e-08, -0.01029, -0.1), (-4.09e-08, 0.009355, 0.01861), (-0.07127, 0.007717, -0.1), (-0.002713, 0.0007834, 0.3465), (-0.02018, -0.008739, -0.5745), (0.06623, -0.00239, -0.2186), (-0.002713, -3.081e-08, 0.3465), (-0.04035, -2.763e-08, -0.5745), (0.0486, 0.009355, 0.01861), (-0.0648, -0.009355, 0.01861), (-8.726e-08, -0.009355, 0.01861), (0.07127, -0.007717, -0.1), (0.06787, -0.009799, 0.1622), (-0.0509, -0.009799, 0.1622), (-0.005426, -0.001567, 0.3465), (0.06773, -0.007334, -0.3468), (0.06623, 0.009562, -0.2186), (-0.0648, -0.007017, 0.01861), (-0.03718, 0.004025, 0.3017), (-0.03718, 0.002684, 0.3017), (0.04035, 0.005826, -0.5745), (-0.06773, 0.009779, -0.3468), (-4.348e-08, 0.009562, -0.2186), (-0.01085, 0.0007834, 0.3465), (-0.02018, -0.002913, -0.5745), (0.01697, 0.009799, 0.1622), (0.06787, -0.007349, 0.1622), (-0.02018, -0.005826, -0.5745), (-6.455e-08, 0.0007834, 0.3465), (0.01085, -0.0007834, 0.3465), (0.02018, 0.002913, -0.5745), (-0.002713, 0.001175, 0.3465), (0.06787, -0.00245, 0.1622), (0.07127, 0.01029, -0.1), (0.01782, 0.01029, -0.1), (-6.205e-08, 0.001567, 0.3465), (-0.0324, -0.009355, 0.01861), (-0.06773, -2.708e-08, -0.3468), (-0.005426, 0.001567, 0.3465), (-0.01859, 0.005367, 0.3017), (-0.03387, -0.009779, -0.3468), (0.0162, -0.009355, 0.01861), (0.06773, -0.004889, -0.3468), (-0.01085, 0.001567, 0.3465), (-0.06623, -0.00239, -0.2186), (0.005426, 0.0007834, 0.3465), (0.06053, 0.008739, -0.5745), (0.005426, -0.001567, 0.3465), (-0.0807, -0.008739, -0.5745), (-0.02018, 0.002913, -0.5745), (-0.0648, -0.004678, 0.01861), (-0.06053, -0.005826, -0.5745), (0.04035, 0.008739, -0.5745), (-6.33e-08, 0.001175, 0.3465), (0.002713, -0.001175, 0.3465), (0.008139, 0.001567, 0.3465), (-0.06787, -0.009799, 0.1622), (-0.06623, -0.009562, -0.2186), (-0.06773, -0.009779, -0.3468), (-0.03718, -2.889e-08, 0.3017), (0.04035, -0.005826, -0.5745), (0.04967, -0.009562, -0.2186), (0.002713, 0.001175, 0.3465), (-0.06773, -0.004889, -0.4463), (0.06773, 0.007334, -0.3468), (-0.0508, 0.009779, -0.3468), (-0.02018, -2.804e-08, -0.5745), (0.0807, -0.01165, -0.5745), (-0.07127, -2.7e-08, -0.1), (0.02018, 0.005826, -0.5745), (-0.06787, -0.007349, 0.1622), (-0.01697, 0.009799, 0.1622), (-0.06773, -0.007334, -0.3468), (0.005426, 0.001175, 0.3465), (0.002713, 0.0007834, 0.3465), (-0.05345, 0.01029, -0.1), (-0.04035, -0.008739, -0.5745), (-0.03394, 0.009799, 0.1622), (0.06773, 0.002445, -0.4463), (-0.0648, -0.002339, 0.01861), (-4.415e-08, 0.009779, -0.3468), (0.01782, -0.01029, -0.1), (-0.06787, -2.721e-08, 0.1622), (-0.01085, -0.001567, 0.3465), (-6.706e-08, -3.097e-08, 0.3465), (0.01656, -0.009562, -0.2186), (0.06623, -3.146e-08, -0.2186), (-0.0508, -0.009779, -0.3468), (0.0648, -0.004678, 0.01861), (-0.0508, 0.009779, -0.4463), (-0.005426, -3.065e-08, 0.3465), (-0.005426, 0.001175, 0.3465), (-0.002713, -0.0003917, 0.3465), (0.0648, 0.007016, 0.01861), (0.06787, 0.009799, 0.1622), (-0.07127, 0.002572, -0.1), (-6.58e-08, 0.0003917, 0.3465), (-0.0807, 0.01165, -0.5745), (-0.06787, 0.00245, 0.1622), (0.06623, -0.004781, -0.2186), (-0.0807, -2.683e-08, -0.5745), (0.01085, -0.0003917, 0.3465), (-4.034e-08, 0.01029, -0.1), (0.06773, -0.002445, -0.3468), (0.002713, 0.001567, 0.3465), (-0.008139, 0.001567, 0.3465), (0.002713, 0.0003917, 0.3465), (-3.877e-08, 0.009799, 0.1622), (0.02788, 0.005367, 0.3017), (0.0648, -3.279e-08, 0.01861), (0.03387, 0.009779, -0.3468), (-0.03718, -0.002684, 0.3017), (-0.06773, -0.004889, -0.3468), (-0.07127, -0.002572, -0.1), (-0.06623, 0.007171, -0.2186), (-0.0648, 0.004678, 0.01861), (0.06773, 0.002445, -0.3468), (0.03312, -0.009562, -0.2186), (0.01693, 0.009779, -0.4463), (0.0486, -0.009355, 0.01861), (0.009294, 0.005367, 0.3017), (-0.01085, -0.001175, 0.3465), (0.0324, -0.009355, 0.01861), (-0.06787, 0.009799, 0.1622), (0.009294, -0.005367, 0.3017), (0.02018, 0.008739, -0.5745), (-0.0807, -0.002913, -0.5745), (0.005426, -0.0007834, 0.3465), (0.03718, -0.001342, 0.3017), (-0.0162, 0.009355, 0.01861), (0.02018, 0.01165, -0.5745), (0.0648, -0.009355, 0.01861), (-8.169e-08, -0.009562, -0.2186), (-0.06773, -0.007334, -0.4463), (0.07127, -0.002572, -0.1), (-0.03718, 0.001342, 0.3017), (0.005426, -0.0003917, 0.3465), (0.07127, -3.234e-08, -0.1), (-0.0509, 0.009799, 0.1622), (-0.008139, -0.001175, 0.3465), (0.01085, 0.0007834, 0.3465), (0.008139, -3.143e-08, 0.3465), (-0.03718, -0.004025, 0.3017), (0.03563, -0.01029, -0.1), (0.008139, -0.001567, 0.3465), (-0.03718, -0.001342, 0.3017), (-6.333e-08, -0.002913, -0.5745), (-0.03387, 0.009779, -0.4463), (-0.01859, -0.005367, 0.3017), (0.01859, -0.005367, 0.3017), (0.01085, -0.001567, 0.3465), (-0.06623, -0.007171, -0.2186), (0.04967, 0.009562, -0.2186), (0.01693, -0.009779, -0.4463), (-0.002713, -0.001567, 0.3465), (-0.06787, 0.004899, 0.1622), (-0.04035, 0.005826, -0.5745), (0.02018, -0.01165, -0.5745), (0.0324, 0.009355, 0.01861), (-0.06053, 0.01165, -0.5745), (-0.008139, 0.001175, 0.3465), (0.07127, 0.002572, -0.1), (0.06773, -0.002445, -0.4463), (0.06787, -0.004899, 0.1622), (-0.06053, 0.002913, -0.5745), (-0.06773, 0.009779, -0.4463), (-0.07127, -0.007717, -0.1), (0.05345, 0.01029, -0.1), (-0.05345, -0.01029, -0.1), (-0.04035, 0.01165, -0.5745), (-0.03387, 0.009779, -0.3468), (-0.0807, 0.002913, -0.5745), (-0.06053, -0.008739, -0.5745), (0.0508, 0.009779, -0.3468), (0.04035, -0.01165, -0.5745), (-0.01656, -0.009562, -0.2186), (-0.002713, 0.001567, 0.3465), (-0.008139, -0.0007834, 0.3465), (-0.06773, -0.002445, -0.4463), (-0.06773, 0.004889, -0.4463), (-0.0486, 0.009355, 0.01861), (0.01693, 0.009779, -0.3468), (0.06773, -0.007334, -0.4463), (-0.07127, 0.005145, -0.1), (-6.831e-08, -0.0003917, 0.3465), (0.06623, -0.007171, -0.2186), (-0.009294, -0.005367, 0.3017), (0.0508, -0.009779, -0.4463), (-0.002713, 0.0003917, 0.3465), (0.06623, 0.00239, -0.2186), (0.06773, -0.009779, -0.3468), (0.06787, 0.007349, 0.1622), (-0.06773, 0.007334, -0.4463), (-6.706e-08, -0.005826, -0.5745), (-0.01085, 0.001175, 0.3465), (0.008139, 0.0003917, 0.3465), (-0.01656, 0.009562, -0.2186), (-0.06623, -0.004781, -0.2186), (-0.008139, 0.0003917, 0.3465), (-0.06787, 0.007349, 0.1622), (0.0648, -0.002339, 0.01861), (0.01859, 0.005367, 0.3017), (0.01085, 0.001567, 0.3465), (-0.03312, 0.009562, -0.2186), (-0.0648, 0.002339, 0.01861), (0.06773, -3.081e-08, -0.3468), (-0.03718, 0.005367, 0.3017), (-0.0648, 0.007016, 0.01861), (-0.06623, 0.00239, -0.2186), (0.002713, -3.112e-08, 0.3465), (0.008139, -0.0007834, 0.3465), (0.07127, -0.005145, -0.1), (-0.06053, -0.002913, -0.5745), (0.07127, -0.01029, -0.1), (0.0509, -0.009799, 0.1622), (-0.0807, 0.005826, -0.5745), (0.03394, 0.009799, 0.1622), (-4.571e-08, 0.009779, -0.4463), (0.06773, 0.004889, -0.4463), (0.07127, 0.007717, -0.1), (0.0508, 0.009779, -0.4463), (-0.03563, 0.01029, -0.1), (0.01085, 0.0003917, 0.3465), (0.0807, 0.005826, -0.5745), (0.06773, -3.017e-08, -0.4463), (-0.03387, -0.009779, -0.4463), (0.0807, 0.008739, -0.5745), (-0.06623, 0.004781, -0.2186), (0.0162, 0.009355, 0.01861), (0.008139, 0.0007834, 0.3465), (-0.02788, 0.005367, 0.3017), (0.06053, -0.002913, -0.5745), (-0.06787, -0.00245, 0.1622), (0.06623, 0.004781, -0.2186), (-0.0648, -2.728e-08, 0.01861), (0.005426, 0.001567, 0.3465), (-0.005426, -0.0007834, 0.3465), (-0.0648, 0.009355, 0.01861), (0.005426, 0.0003917, 0.3465), (-6.956e-08, -0.0007834, 0.3465), (0.01693, -0.009779, -0.3468), (0.06053, -0.01165, -0.5745), (-5.96e-08, -2.844e-08, -0.5745), (0.03718, -3.279e-08, 0.3017), (0.0807, 0.01165, -0.5745), (-7.451e-08, -0.01165, -0.5745), (0.04035, -0.008739, -0.5745), (0.03718, -0.005367, 0.3017)], [], [(57, 205, 379), (57, 379, 32), (48, 57, 32), (48, 32, 93), (32, 379, 312), (32, 312, 384), (93, 32, 384), (93, 384, 198), (82, 48, 93), (82, 93, 369), (38, 82, 369), (38, 369, 69), (369, 93, 198), (369, 198, 63), (69, 369, 63), (69, 63, 12), (384, 312, 295), (384, 295, 95), (198, 384, 95), (198, 95, 72), (95, 295, 383), (95, 383, 85), (72, 95, 85), (72, 85, 331), (63, 198, 72), (63, 72, 68), (12, 63, 68), (12, 68, 114), (68, 72, 331), (68, 331, 284), (114, 68, 284), (114, 284, 380), (33, 38, 69), (33, 69, 136), (361, 33, 136), (361, 136, 128), (136, 69, 12), (136, 12, 98), (128, 136, 98), (128, 98, 158), (364, 361, 128), (364, 128, 184), (382, 364, 184), (382, 184, 115), (184, 128, 158), (184, 158, 190), (115, 184, 190), (115, 190, 53), (98, 12, 114), (98, 114, 168), (158, 98, 168), (158, 168, 207), (168, 114, 380), (168, 380, 28), (207, 168, 28), (207, 28, 116), (190, 158, 207), (190, 207, 263), (53, 190, 263), (53, 263, 268), (263, 207, 116), (263, 116, 99), (268, 263, 99), (268, 99, 106), (85, 383, 75), (85, 75, 142), (331, 85, 142), (331, 142, 165), (142, 75, 125), (142, 125, 214), (165, 142, 214), (165, 214, 100), (284, 331, 165), (284, 165, 162), (380, 284, 162), (380, 162, 204), (162, 165, 100), (162, 100, 55), (204, 162, 55), (204, 55, 145), (214, 125, 35), (214, 35, 310), (100, 214, 310), (100, 310, 189), (310, 35, 112), (310, 112, 186), (189, 310, 186), (189, 186, 130), (55, 100, 189), (55, 189, 350), (145, 55, 350), (145, 350, 59), (350, 189, 130), (350, 130, 264), (59, 350, 264), (59, 264, 238), (28, 380, 204), (28, 204, 187), (116, 28, 187), (116, 187, 120), (187, 204, 145), (187, 145, 13), (120, 187, 13), (120, 13, 294), (99, 116, 120), (99, 120, 49), (106, 99, 49), (106, 49, 66), (49, 120, 294), (49, 294, 60), (66, 49, 60), (66, 60, 307), (13, 145, 59), (13, 59, 302), (294, 13, 302), (294, 302, 108), (302, 59, 238), (302, 238, 309), (108, 302, 309), (108, 309, 353), (60, 294, 108), (60, 108, 91), (307, 60, 91), (307, 91, 297), (91, 108, 353), (91, 353, 80), (297, 91, 80), (297, 80, 235), (243, 181, 332), (243, 332, 298), (176, 243, 298), (176, 298, 229), (298, 332, 161), (298, 161, 101), (229, 298, 101), (229, 101, 64), (314, 176, 229), (314, 229, 169), (173, 314, 169), (173, 169, 191), (169, 229, 64), (169, 64, 141), (191, 169, 141), (191, 141, 166), (101, 161, 54), (101, 54, 336), (64, 101, 336), (64, 336, 73), (336, 54, 81), (336, 81, 122), (73, 336, 122), (73, 122, 228), (141, 64, 73), (141, 73, 326), (166, 141, 326), (166, 326, 234), (326, 73, 228), (326, 228, 144), (234, 326, 144), (234, 144, 222), (242, 173, 191), (242, 191, 200), (373, 242, 200), (373, 200, 211), (200, 191, 166), (200, 166, 212), (211, 200, 212), (211, 212, 183), (193, 373, 211), (193, 211, 18), (340, 193, 18), (340, 18, 123), (18, 211, 183), (18, 183, 367), (123, 18, 367), (123, 367, 278), (212, 166, 234), (212, 234, 244), (183, 212, 244), (183, 244, 376), (244, 234, 222), (244, 222, 347), (376, 244, 347), (376, 347, 104), (367, 183, 376), (367, 376, 333), (278, 367, 333), (278, 333, 360), (333, 376, 104), (333, 104, 279), (360, 333, 279), (360, 279, 76), (122, 81, 39), (122, 39, 109), (228, 122, 109), (228, 109, 62), (109, 39, 43), (109, 43, 315), (62, 109, 315), (62, 315, 374), (144, 228, 62), (144, 62, 230), (222, 144, 230), (222, 230, 322), (230, 62, 374), (230, 374, 133), (322, 230, 133), (322, 133, 377), (315, 43, 259), (315, 259, 277), (374, 315, 277), (374, 277, 11), (277, 259, 221), (277, 221, 42), (11, 277, 42), (11, 42, 152), (133, 374, 11), (133, 11, 67), (377, 133, 67), (377, 67, 131), (67, 11, 152), (67, 152, 292), (131, 67, 292), (131, 292, 96), (347, 222, 322), (347, 322, 102), (104, 347, 102), (104, 102, 274), (102, 322, 377), (102, 377, 132), (274, 102, 132), (274, 132, 265), (279, 104, 274), (279, 274, 94), (76, 279, 94), (76, 94, 239), (94, 274, 265), (94, 265, 348), (239, 94, 348), (239, 348, 167), (132, 377, 131), (132, 131, 192), (265, 132, 192), (265, 192, 16), (192, 131, 96), (192, 96, 25), (16, 192, 25), (16, 25, 185), (348, 265, 16), (348, 16, 134), (167, 348, 134), (167, 134, 3), (134, 16, 185), (134, 185, 282), (3, 134, 282), (3, 282, 288), (1, 340, 123), (1, 123, 22), (232, 1, 22), (232, 22, 329), (22, 123, 278), (22, 278, 7), (329, 22, 7), (329, 7, 111), (19, 232, 329), (19, 329, 231), (171, 19, 231), (171, 231, 357), (231, 329, 111), (231, 111, 77), (357, 231, 77), (357, 77, 15), (7, 278, 360), (7, 360, 40), (111, 7, 40), (111, 40, 27), (40, 360, 76), (40, 76, 381), (27, 40, 381), (27, 381, 51), (77, 111, 27), (77, 27, 26), (15, 77, 26), (15, 26, 299), (26, 27, 51), (26, 51, 247), (299, 26, 247), (299, 247, 275), (154, 171, 357), (154, 357, 83), (74, 154, 83), (74, 83, 202), (83, 357, 15), (83, 15, 371), (202, 83, 371), (202, 371, 17), (10, 74, 202), (10, 202, 119), (382, 10, 119), (382, 119, 364), (119, 202, 17), (119, 17, 356), (364, 119, 356), (364, 356, 361), (371, 15, 299), (371, 299, 327), (17, 371, 327), (17, 327, 254), (327, 299, 275), (327, 275, 224), (254, 327, 224), (254, 224, 343), (356, 17, 254), (356, 254, 216), (361, 356, 216), (361, 216, 33), (216, 254, 343), (216, 343, 362), (33, 216, 362), (33, 362, 38), (381, 76, 239), (381, 239, 266), (51, 381, 266), (51, 266, 170), (266, 239, 167), (266, 167, 70), (170, 266, 70), (170, 70, 301), (247, 51, 170), (247, 170, 338), (275, 247, 338), (275, 338, 272), (338, 170, 301), (338, 301, 226), (272, 338, 226), (272, 226, 349), (70, 167, 3), (70, 3, 97), (301, 70, 97), (301, 97, 164), (97, 3, 288), (97, 288, 385), (164, 97, 385), (164, 385, 150), (226, 301, 164), (226, 164, 47), (349, 226, 47), (349, 47, 149), (47, 164, 150), (47, 150, 269), (149, 47, 269), (149, 269, 351), (224, 275, 272), (224, 272, 143), (343, 224, 143), (343, 143, 241), (143, 272, 349), (143, 349, 237), (241, 143, 237), (241, 237, 180), (362, 343, 241), (362, 241, 300), (38, 362, 300), (38, 300, 82), (300, 241, 180), (300, 180, 20), (82, 300, 20), (82, 20, 48), (237, 349, 149), (237, 149, 323), (180, 237, 323), (180, 323, 153), (323, 149, 351), (323, 351, 84), (153, 323, 84), (153, 84, 328), (20, 180, 153), (20, 153, 320), (48, 20, 320), (48, 320, 57), (320, 153, 328), (320, 328, 118), (57, 320, 118), (57, 118, 205), (385, 288, 282), (385, 282, 52), (150, 385, 52), (150, 52, 352), (52, 282, 185), (52, 185, 287), (352, 52, 287), (352, 287, 113), (269, 150, 352), (269, 352, 257), (351, 269, 257), (351, 257, 117), (257, 352, 113), (257, 113, 260), (117, 257, 260), (117, 260, 281), (287, 185, 25), (287, 25, 262), (113, 287, 262), (113, 262, 6), (262, 25, 96), (262, 96, 135), (6, 262, 135), (6, 135, 79), (260, 113, 6), (260, 6, 179), (281, 260, 179), (281, 179, 219), (179, 6, 79), (179, 79, 148), (219, 179, 148), (219, 148, 138), (84, 351, 117), (84, 117, 199), (328, 84, 199), (328, 199, 65), (199, 117, 281), (199, 281, 255), (65, 199, 255), (65, 255, 110), (118, 328, 65), (118, 65, 325), (205, 118, 325), (205, 325, 379), (325, 65, 110), (325, 110, 87), (379, 325, 87), (379, 87, 312), (255, 281, 219), (255, 219, 223), (110, 255, 223), (110, 223, 378), (223, 219, 138), (223, 138, 270), (378, 223, 270), (378, 270, 31), (87, 110, 378), (87, 378, 291), (312, 87, 291), (312, 291, 295), (291, 378, 31), (291, 31, 107), (295, 291, 107), (295, 107, 383), (135, 96, 292), (135, 292, 324), (79, 135, 324), (79, 324, 103), (324, 292, 152), (324, 152, 286), (103, 324, 286), (103, 286, 78), (148, 79, 103), (148, 103, 29), (29, 0, 138), (29, 138, 148), (29, 103, 78), (29, 78, 174), (0, 29, 174), (0, 174, 34), (286, 152, 42), (286, 42, 88), (78, 286, 88), (78, 88, 151), (88, 42, 221), (88, 221, 9), (151, 88, 9), (151, 9, 194), (174, 78, 151), (174, 151, 126), (34, 174, 126), (34, 126, 306), (126, 151, 194), (126, 194, 147), (306, 126, 147), (306, 147, 2), (0, 313, 270), (0, 270, 138), (31, 270, 313), (31, 313, 71), (313, 0, 34), (313, 34, 44), (71, 313, 44), (71, 44, 178), (107, 31, 71), (107, 71, 5), (383, 107, 5), (383, 5, 75), (5, 71, 178), (5, 178, 363), (75, 5, 363), (75, 363, 125), (44, 34, 306), (44, 306, 92), (178, 44, 92), (178, 92, 225), (92, 306, 2), (92, 2, 195), (225, 92, 195), (225, 195, 196), (363, 178, 225), (363, 225, 4), (125, 363, 4), (125, 4, 35), (4, 225, 196), (4, 196, 86), (35, 4, 86), (35, 86, 112), (9, 221, 259), (9, 259, 280), (194, 9, 280), (194, 280, 208), (280, 259, 43), (280, 43, 249), (208, 280, 249), (208, 249, 8), (147, 194, 208), (147, 208, 155), (2, 147, 155), (2, 155, 304), (155, 208, 8), (155, 8, 188), (304, 155, 188), (304, 188, 121), (249, 43, 39), (249, 39, 283), (8, 249, 283), (8, 283, 370), (283, 39, 81), (283, 81, 197), (370, 283, 197), (370, 197, 220), (188, 8, 370), (188, 370, 217), (121, 188, 217), (121, 217, 251), (217, 370, 220), (217, 220, 372), (251, 217, 372), (251, 372, 206), (195, 2, 304), (195, 304, 289), (196, 195, 289), (196, 289, 210), (289, 304, 121), (289, 121, 335), (210, 289, 335), (210, 335, 250), (86, 196, 210), (86, 210, 271), (112, 86, 271), (112, 271, 186), (271, 210, 250), (271, 250, 201), (186, 271, 201), (186, 201, 130), (335, 121, 251), (335, 251, 182), (250, 335, 182), (250, 182, 21), (182, 251, 206), (182, 206, 56), (21, 182, 56), (21, 56, 175), (201, 250, 21), (201, 21, 316), (130, 201, 316), (130, 316, 264), (316, 21, 175), (316, 175, 24), (264, 316, 24), (264, 24, 238), (197, 81, 54), (197, 54, 273), (220, 197, 273), (220, 273, 236), (273, 54, 161), (273, 161, 157), (236, 273, 157), (236, 157, 293), (372, 220, 236), (372, 236, 342), (206, 372, 342), (206, 342, 233), (342, 236, 293), (342, 293, 253), (233, 342, 253), (233, 253, 321), (157, 161, 332), (157, 332, 156), (293, 157, 156), (293, 156, 337), (156, 332, 181), (156, 181, 344), (337, 156, 344), (337, 344, 261), (253, 293, 337), (253, 337, 345), (321, 253, 345), (321, 345, 140), (345, 337, 261), (345, 261, 375), (140, 345, 375), (140, 375, 137), (56, 206, 233), (56, 233, 346), (175, 56, 346), (175, 346, 45), (346, 233, 321), (346, 321, 365), (45, 346, 365), (45, 365, 90), (24, 175, 45), (24, 45, 14), (238, 24, 14), (238, 14, 309), (14, 45, 90), (14, 90, 317), (309, 14, 317), (309, 317, 353), (365, 321, 140), (365, 140, 252), (90, 365, 252), (90, 252, 58), (252, 140, 137), (252, 137, 89), (58, 252, 89), (58, 89, 159), (317, 90, 58), (317, 58, 330), (353, 317, 330), (353, 330, 80), (330, 58, 159), (330, 159, 303), (80, 330, 303), (80, 303, 235), (10, 382, 115), (10, 115, 358), (74, 10, 358), (74, 358, 311), (358, 115, 53), (358, 53, 124), (311, 358, 124), (311, 124, 248), (154, 74, 311), (154, 311, 290), (171, 154, 290), (171, 290, 305), (290, 311, 248), (290, 248, 127), (305, 290, 127), (305, 127, 30), (124, 53, 268), (124, 268, 256), (248, 124, 256), (248, 256, 319), (256, 268, 106), (256, 106, 355), (319, 256, 355), (319, 355, 218), (127, 248, 319), (127, 319, 23), (30, 127, 23), (30, 23, 172), (23, 319, 218), (23, 218, 160), (172, 23, 160), (172, 160, 240), (19, 171, 305), (19, 305, 146), (232, 19, 146), (232, 146, 129), (146, 305, 30), (146, 30, 296), (129, 146, 296), (129, 296, 354), (1, 232, 129), (1, 129, 246), (340, 1, 246), (340, 246, 193), (246, 129, 354), (246, 354, 339), (193, 246, 339), (193, 339, 373), (296, 30, 172), (296, 172, 366), (354, 296, 366), (354, 366, 163), (366, 172, 240), (366, 240, 139), (163, 366, 139), (163, 139, 245), (339, 354, 163), (339, 163, 258), (373, 339, 258), (373, 258, 242), (258, 163, 245), (258, 245, 50), (242, 258, 50), (242, 50, 173), (355, 106, 66), (355, 66, 105), (218, 355, 105), (218, 105, 36), (105, 66, 307), (105, 307, 285), (36, 105, 285), (36, 285, 308), (160, 218, 36), (160, 36, 334), (240, 160, 334), (240, 334, 41), (334, 36, 308), (334, 308, 341), (41, 334, 341), (41, 341, 359), (285, 307, 297), (285, 297, 227), (308, 285, 227), (308, 227, 203), (227, 297, 235), (227, 235, 303), (203, 227, 303), (203, 303, 159), (341, 308, 203), (341, 203, 46), (359, 341, 46), (359, 46, 213), (46, 203, 159), (46, 159, 89), (213, 46, 89), (213, 89, 137), (139, 240, 41), (139, 41, 267), (245, 139, 267), (245, 267, 209), (267, 41, 359), (267, 359, 61), (209, 267, 61), (209, 61, 215), (50, 245, 209), (50, 209, 37), (173, 50, 37), (173, 37, 314), (37, 209, 215), (37, 215, 177), (314, 37, 177), (314, 177, 176), (61, 359, 213), (61, 213, 318), (215, 61, 318), (215, 318, 276), (318, 213, 137), (318, 137, 375), (276, 318, 375), (276, 375, 261), (177, 215, 276), (177, 276, 368), (176, 177, 368), (176, 368, 243), (368, 276, 261), (368, 261, 344), (243, 368, 344), (243, 344, 181)])
me_cube_006.use_remesh_preserve_volume = False
me_cube_006.use_remesh_preserve_attributes = False
me_cube_006.use_mirror_vertex_groups = False
me_cube_006.update()
me_torus_001 = bpy.data.meshes.new('Torus.001')
me_torus_001.from_pydata([(0.2142, -0.01184, 0.0), (0.1777, -0.01184, 0.03647), (0.1412, -0.01184, 4.466e-18), (0.1777, -0.01184, -0.03647), (0.1104, 0.1679, 0.0), (0.09213, 0.1363, 0.03647), (0.0739, 0.1048, 4.466e-18), (0.09213, 0.1363, -0.03647), (-0.09721, 0.1679, 0.0), (-0.07897, 0.1363, 0.03647), (-0.06074, 0.1048, 4.466e-18), (-0.07897, 0.1363, -0.03647), (-0.201, -0.01184, 0.0), (-0.1645, -0.01184, 0.03647), (-0.1281, -0.01184, 4.466e-18), (-0.1645, -0.01184, -0.03647), (-0.09721, -0.1916, 0.0), (-0.07897, -0.16, 0.03647), (-0.06074, -0.1284, 4.466e-18), (-0.07897, -0.16, -0.03647), (0.1104, -0.1916, 0.0), (0.09213, -0.16, 0.03647), (0.0739, -0.1284, 4.466e-18), (0.09213, -0.16, -0.03647)], [], [(0, 4, 5, 1), (1, 5, 6, 2), (2, 6, 7, 3), (0, 3, 7, 4), (4, 8, 9, 5), (5, 9, 10, 6), (6, 10, 11, 7), (7, 11, 8, 4), (8, 12, 13, 9), (9, 13, 14, 10), (10, 14, 15, 11), (11, 15, 12, 8), (12, 16, 17, 13), (13, 17, 18, 14), (14, 18, 19, 15), (15, 19, 16, 12), (16, 20, 21, 17), (17, 21, 22, 18), (18, 22, 23, 19), (19, 23, 20, 16), (20, 0, 1, 21), (21, 1, 2, 22), (22, 2, 3, 23), (0, 20, 23, 3), (2, 6, 10, 14), (18, 22, 2, 14)])
_uv = me_torus_001.uv_layers.new(name='UVMap')
_uv.uv.foreach_set('vector', [0.1657, 0.001001, 0.001001, 0.001001, 0.001001, 0.1657, 0.1657, 0.1657, 0.3323, 0.1677, 0.1677, 0.1677, 0.1677, 0.3323, 0.3323, 0.3323, 0.1657, 0.1677, 0.001001, 0.1677, 0.001001, 0.3323, 0.1657, 0.3323, 0.3323, 0.001001, 0.1677, 0.001001, 0.1677, 0.1657, 0.3323, 0.1657, 0.499, 0.3343, 0.3343, 0.3343, 0.3343, 0.499, 0.499, 0.499, 0.3323, 0.3343, 0.1677, 0.3343, 0.1677, 0.499, 0.3323, 0.499, 0.499, 0.1677, 0.3343, 0.1677, 0.3343, 0.3323, 0.499, 0.3323, 0.1657, 0.3343, 0.001001, 0.3343, 0.001001, 0.499, 0.1657, 0.499, 0.499, 0.001001, 0.3343, 0.001001, 0.3343, 0.1657, 0.499, 0.1657, 0.6657, 0.501, 0.501, 0.501, 0.501, 0.6657, 0.6657, 0.6657, 0.499, 0.501, 0.3343, 0.501, 0.3343, 0.6657, 0.499, 0.6657, 0.6657, 0.3343, 0.501, 0.3343, 0.501, 0.499, 0.6657, 0.499, 0.3323, 0.501, 0.1677, 0.501, 0.1677, 0.6657, 0.3323, 0.6657, 0.6657, 0.1677, 0.501, 0.1677, 0.501, 0.3323, 0.6657, 0.3323, 0.1657, 0.501, 0.001001, 0.501, 0.001001, 0.6657, 0.1657, 0.6657, 0.6657, 0.001001, 0.501, 0.001001, 0.501, 0.1657, 0.6657, 0.1657, 0.8323, 0.6677, 0.6677, 0.6677, 0.6677, 0.8323, 0.8323, 0.8323, 0.6657, 0.6677, 0.501, 0.6677, 0.501, 0.8323, 0.6657, 0.8323, 0.8323, 0.501, 0.6677, 0.501, 0.6677, 0.6657, 0.8323, 0.6657, 0.499, 0.6677, 0.3343, 0.6677, 0.3343, 0.8323, 0.499, 0.8323, 0.8323, 0.3343, 0.6677, 0.3343, 0.6677, 0.499, 0.8323, 0.499, 0.3323, 0.6677, 0.1677, 0.6677, 0.1677, 0.8323, 0.3323, 0.8323, 0.8323, 0.1677, 0.6677, 0.1677, 0.6677, 0.3323, 0.8323, 0.3323, 0.1657, 0.6677, 0.001001, 0.6677, 0.001001, 0.8323, 0.1657, 0.8323, 0.8323, 0.001001, 0.6677, 0.001001, 0.6677, 0.1657, 0.8323, 0.1657, 0.999, 0.8343, 0.8343, 0.8343, 0.8343, 0.999, 0.999, 0.999])
me_torus_001.materials.append(mat_material_000)
me_torus_001.use_remesh_preserve_volume = False
me_torus_001.use_remesh_preserve_attributes = False
me_torus_001.use_mirror_vertex_groups = False
me_torus_001.update()
me_plane = bpy.data.meshes.new('Plane')
me_plane.from_pydata([(1.0, 1.0, 0.0), (1.0, -1.0, 0.0), (-1.0, -1.0, 0.0), (-1.0, 1.0, 0.0)], [], [(0, 3, 2, 1)])
_uv = me_plane.uv_layers.new(name='UVMap')
_uv.uv.foreach_set('vector', [0.3323, 0.3323, 0.6677, 0.3323, 0.6677, 0.6677, 0.3323, 0.6677])
me_plane.use_remesh_preserve_volume = False
me_plane.use_remesh_preserve_attributes = False
me_plane.use_mirror_vertex_groups = False
me_plane.update()
me_icosphere_009 = bpy.data.meshes.new('Icosphere.009')
me_icosphere_009.from_pydata([(-1.14, 0.5868, 0.1041), (-1.193, 0.3587, -0.3465), (-1.139, -0.03236, 0.3081), (-1.247, -0.3947, -0.3487), (-1.227, -0.6323, 0.1006), (-0.4349, -0.8833, 0.1879), (-0.4216, -0.5492, -0.6538), (-0.1713, -0.01947, 0.4274), (-0.3748, 0.5012, -0.6508), (-0.3593, 0.8163, 0.1928), (0.433, 0.8379, 0.1928), (0.3681, 0.5225, -0.7483), (0.3952, -0.02881, 0.8684), (0.3213, -0.528, -0.7513), (0.3574, -0.8617, 0.1879), (1.155, -0.7108, 0.09774), (1.346, -0.473, -0.543), (1.121, -0.05223, 0.3315), (1.379, 0.3457, -0.5406), (1.209, 0.6139, 0.1015), (2.638, 0.1215, -0.01428), (2.694, 0.05537, -0.04459), (2.607, -0.06137, 0.08304), (2.685, -0.1715, -0.04524), (2.624, -0.2456, -0.01533), (3.346, -0.2503, 0.3206), (3.343, -0.1896, -0.3631), (3.345, -0.06594, 0.6123), (3.346, -0.1093, -0.3614), (3.343, 0.1225, 0.3286), (0.2488, 0.7475, -0.4441), (0.2977, 0.8362, -0.1819), (-0.2551, 0.8212, -0.1819), (-0.2695, 0.7331, -0.4169), (0.03944, 1.439, -0.589), (0.04281, 1.459, -0.5342), (0.1715, 1.463, -0.5342), (0.1601, 1.442, -0.5953), (0.2936, -0.868, -0.2016), (0.2694, -0.7711, -0.4752), (-0.3235, -0.7876, -0.4468), (-0.3387, -0.8852, -0.2016), (0.01875, -1.522, -0.512), (0.02245, -1.499, -0.5717), (0.1667, -1.495, -0.5786), (0.1726, -1.518, -0.512), (-2.127, -0.2555, 0.02081), (-2.133, -0.1648, -0.09936), (-2.104, -0.0264, 0.07632), (-2.118, 0.123, -0.09878), (-2.104, 0.2101, 0.02175), (-0.1351, -0.2708, 0.2993), (-0.1036, 0.2051, 0.3007), (0.03689, 0.8271, 0.1928), (-0.001055, -0.03099, 0.6479), (0.3408, 0.2075, 0.4243), (-0.03875, -0.8725, 0.1879), (0.3093, -0.2684, 0.423), (0.7564, -0.7863, 0.1428), (1.173, -0.3815, 0.2322), (0.5838, -0.05147, 0.5514), (1.2, 0.2808, 0.2341), (0.821, 0.7259, 0.1472), (0.1186, 0.2063, 0.3625), (0.08708, -0.2696, 0.3612), (0.5285, -0.2572, 0.3485), (0.5558, 0.1662, 0.3497), (-0.1098, 0.1984, 0.4216), (-0.1413, -0.2775, 0.4202), (-0.1775, -0.02617, 0.5483), (-1.234, -0.639, 0.2214), (-1.146, -0.03906, 0.4289), (-1.146, 0.5801, 0.225), (-0.8769, 0.1679, 0.7804), (-0.8767, -0.02552, 0.8442), (-0.9042, -0.2129, 0.7793), (-0.4873, -0.007503, 0.8815), (-0.563, -0.1, 0.8414), (-0.5531, 0.04867, 0.8419), (-0.7348, -0.1419, 1.209), (-0.7371, -0.1768, 1.209), (-0.7563, -0.1594, 1.218), (-0.8172, -0.2033, 1.194), (-0.8107, -0.1593, 1.21), (-0.8108, -0.1139, 1.195), (-0.8563, -0.1603, 1.325), (-0.8563, -0.1907, 1.335), (-0.8606, -0.2202, 1.325), (-0.8198, -0.1908, 1.341), (-0.8069, -0.2024, 1.334), (-0.8054, -0.1791, 1.334), (-0.7998, -0.1754, 1.367), (-0.8019, -0.2064, 1.367), (-0.819, -0.1909, 1.375), (-0.8732, -0.23, 1.354), (-0.8674, -0.1909, 1.367), (-0.8675, -0.1504, 1.354), (-0.888, -0.1302, 1.392), (-0.888, -0.1912, 1.412), (-0.8967, -0.2502, 1.392), (-0.8149, -0.1912, 1.424), (-0.7891, -0.2146, 1.411), (-0.786, -0.1678, 1.411), (-0.8174, -0.178, 1.465), (-0.8191, -0.2035, 1.465), (-0.8331, -0.1908, 1.472), (-0.8776, -0.2228, 1.454), (-0.8729, -0.1907, 1.465), (-0.8729, -0.1575, 1.454)], [], [(4, 3, 6, 5), (3, 1, 8, 6), (1, 0, 9, 8), (6, 8, 11, 13), (13, 11, 18, 16), (18, 19, 20, 21), (16, 18, 21, 23), (15, 16, 23, 24), (24, 23, 26, 25), (22, 24, 25, 27), (23, 21, 28, 26), (20, 22, 27, 29), (21, 20, 29, 28), (11, 8, 33, 30), (10, 11, 30, 31), (8, 9, 32, 33), (33, 32, 35, 34), (32, 31, 36, 35), (31, 30, 37, 36), (30, 33, 34, 37), (34, 35, 36, 37), (13, 14, 38, 39), (6, 13, 39, 40), (5, 6, 40, 41), (41, 40, 43, 42), (40, 39, 44, 43), (38, 41, 42, 45), (39, 38, 45, 44), (42, 43, 44, 45), (3, 4, 46, 47), (4, 2, 48, 46), (1, 3, 47, 49), (2, 0, 50, 48), (0, 1, 49, 50), (46, 48, 47), (48, 50, 49), (47, 48, 49), (5, 51, 4), (9, 0, 52), (52, 7, 54, 63), (9, 52, 63, 53), (63, 54, 12, 55), (53, 63, 55, 10), (51, 5, 56, 64), (7, 51, 64, 54), (64, 56, 14, 57), (54, 64, 57, 12), (58, 13, 16), (15, 58, 16), (58, 14, 13), (57, 14, 58, 65), (12, 57, 65, 60), (65, 58, 15, 59), (60, 65, 59, 17), (55, 12, 60, 66), (10, 55, 66, 62), (66, 60, 17, 61), (62, 66, 61, 19), (62, 18, 11), (10, 62, 11), (62, 19, 18), (61, 22, 20), (19, 61, 20), (61, 17, 22), (59, 24, 22), (17, 59, 22), (59, 15, 24), (53, 31, 32), (9, 53, 32), (53, 10, 31), (56, 41, 38), (14, 56, 38), (56, 5, 41), (25, 26, 28, 29), (25, 29, 27), (52, 0, 72, 67), (4, 51, 68, 70), (7, 52, 67, 69), (51, 7, 69, 68), (2, 4, 70, 71), (0, 2, 71, 72), (72, 71, 74, 73), (71, 70, 75, 74), (68, 69, 76, 77), (69, 67, 78, 76), (70, 68, 77, 75), (67, 72, 73, 78), (78, 73, 84, 79), (75, 77, 80, 82), (76, 78, 79, 81), (77, 76, 81, 80), (74, 75, 82, 83), (73, 74, 83, 84), (84, 83, 86, 85), (83, 82, 87, 86), (80, 81, 88, 89), (81, 79, 90, 88), (82, 80, 89, 87), (79, 84, 85, 90), (90, 85, 96, 91), (87, 89, 92, 94), (88, 90, 91, 93), (89, 88, 93, 92), (86, 87, 94, 95), (85, 86, 95, 96), (96, 95, 98, 97), (95, 94, 99, 98), (92, 93, 100, 101), (93, 91, 102, 100), (94, 92, 101, 99), (91, 96, 97, 102), (102, 97, 108, 103), (99, 101, 104, 106), (100, 102, 103, 105), (101, 100, 105, 104), (98, 99, 106, 107), (97, 98, 107, 108), (104, 107, 106), (104, 105, 107), (103, 108, 107), (105, 103, 107)])
me_icosphere_009.polygons.foreach_set('material_index', [0, 0, 0, 0, 0, 0, 0, 0, 0, 0, 0, 0, 0, 0, 0, 0, 0, 0, 0, 0, 0, 0, 0, 0, 0, 0, 0, 0, 0, 0, 0, 0, 0, 0, 0, 0, 0, 0, 0, 0, 0, 0, 0, 0, 0, 0, 0, 0, 0, 0, 0, 0, 0, 0, 0, 0, 0, 0, 0, 0, 0, 0, 0, 0, 0, 0, 0, 0, 0, 0, 0, 0, 0, 0, 0, 2, 2, 2, 2, 2, 2, 1, 1, 1, 1, 1, 1, 1, 1, 1, 1, 1, 1, 1, 1, 1, 1, 1, 1, 2, 2, 2, 2, 2, 2, 2, 2, 2, 2, 2, 2, 2, 2, 2, 2, 2, 2, 2, 2, 2, 2])
_uv = me_icosphere_009.uv_layers.new(name='UVMap')
_uv.uv.foreach_set('vector', [0.4319, 0.524, 0.4319, 0.4287, 0.2337, 0.4287, 0.2337, 0.524, 0.226, 0.01705, 0.02785, 0.01705, 0.02785, 0.2152, 0.226, 0.2152, 0.5348, 0.2229, 0.4395, 0.2229, 0.4395, 0.4211, 0.5348, 0.4211, 0.4319, 0.2229, 0.2337, 0.2229, 0.2337, 0.4211, 0.4319, 0.4211, 0.226, 0.2229, 0.02785, 0.2229, 0.02785, 0.4211, 0.226, 0.4211, 0.226, 0.524, 0.226, 0.4287, 0.02785, 0.4287, 0.02785, 0.524, 0.5348, 0.01705, 0.4395, 0.01705, 0.4395, 0.2152, 0.5348, 0.2152, 0.6377, 0.524, 0.6377, 0.4287, 0.4395, 0.4287, 0.4395, 0.524, 0.6377, 0.2229, 0.5424, 0.2229, 0.5424, 0.4211, 0.6377, 0.4211, 0.7406, 0.7813, 0.7406, 0.7374, 0.5424, 0.7374, 0.5424, 0.7813, 0.9464, 0.5316, 0.9283, 0.5316, 0.9283, 0.6269, 0.9464, 0.6269, 0.5348, 0.7813, 0.5348, 0.7374, 0.3366, 0.7374, 0.3366, 0.7813, 0.6377, 0.01705, 0.5424, 0.01705, 0.5424, 0.2152, 0.6377, 0.2152, 0.7406, 0.4287, 0.6453, 0.4287, 0.6453, 0.524, 0.7406, 0.524, 0.7406, 0.3258, 0.6453, 0.3258, 0.6453, 0.4211, 0.7406, 0.4211, 0.02785, 0.8327, 0.1231, 0.8327, 0.1231, 0.7889, 0.02785, 0.7889, 0.9207, 0.6345, 0.9026, 0.6345, 0.9026, 0.8327, 0.9207, 0.8327, 0.226, 0.7813, 0.226, 0.7374, 0.02785, 0.7374, 0.02785, 0.7813, 0.9464, 0.4287, 0.9283, 0.4287, 0.9283, 0.524, 0.9464, 0.524, 0.8435, 0.2667, 0.8435, 0.2229, 0.6453, 0.2229, 0.6453, 0.2667, 0.3804, 0.8146, 0.3623, 0.8146, 0.3623, 0.8327, 0.3804, 0.8327, 0.7406, 0.12, 0.6453, 0.12, 0.6453, 0.2152, 0.7406, 0.2152, 0.8435, 0.4211, 0.8435, 0.3258, 0.7997, 0.3258, 0.7997, 0.4211, 0.6453, 0.8327, 0.7406, 0.8327, 0.7406, 0.7889, 0.6453, 0.7889, 0.9207, 0.4287, 0.9026, 0.4287, 0.9026, 0.6269, 0.9207, 0.6269, 0.8435, 0.06086, 0.8435, 0.01705, 0.6453, 0.01705, 0.6453, 0.06086, 0.5348, 0.5316, 0.4395, 0.5316, 0.4395, 0.7298, 0.5348, 0.7298, 0.8435, 0.9099, 0.8435, 0.8918, 0.7482, 0.8918, 0.7482, 0.9099, 0.3547, 0.8146, 0.3366, 0.8146, 0.3366, 0.8327, 0.3547, 0.8327, 0.7921, 0.5316, 0.7482, 0.5316, 0.7482, 0.7298, 0.7921, 0.7298, 0.4319, 0.6269, 0.4319, 0.5316, 0.2337, 0.5316, 0.2337, 0.6269, 0.226, 0.5316, 0.1308, 0.5316, 0.1308, 0.7298, 0.226, 0.7298, 0.7406, 0.6269, 0.7406, 0.5316, 0.5424, 0.5316, 0.5424, 0.6269, 0.7921, 0.3258, 0.7482, 0.3258, 0.7482, 0.524, 0.7921, 0.524, 0.186, 0.8842, 0.2003, 0.8442, 0.2003, 0.8842, 0.1822, 0.8804, 0.1965, 0.8404, 0.1822, 0.8404, 0.08313, 0.9871, 0.1231, 0.9871, 0.1231, 0.9471, 0.7406, 0.7298, 0.7406, 0.6384, 0.5462, 0.7298, 0.5424, 0.6345, 0.7368, 0.6345, 0.5424, 0.726, 0.5348, 0.9175, 0.491, 0.9175, 0.491, 0.9614, 0.5348, 0.9614, 0.2337, 0.8842, 0.3289, 0.8842, 0.3289, 0.8404, 0.2337, 0.8404, 0.895, 0.3696, 0.895, 0.2743, 0.8512, 0.2743, 0.8512, 0.3696, 0.7482, 0.8842, 0.8435, 0.8842, 0.8435, 0.8404, 0.7482, 0.8404, 0.895, 0.8327, 0.895, 0.7374, 0.8512, 0.7374, 0.8512, 0.8327, 0.3804, 0.9175, 0.3366, 0.9175, 0.3366, 0.9614, 0.3804, 0.9614, 0.6453, 0.8842, 0.7406, 0.8842, 0.7406, 0.8404, 0.6453, 0.8404, 0.1231, 0.9356, 0.1231, 0.8404, 0.0793, 0.8404, 0.0793, 0.9356, 0.4319, 0.2152, 0.4319, 0.02087, 0.2375, 0.2152, 0.5348, 0.8842, 0.4433, 0.8842, 0.5348, 0.7927, 0.03167, 0.7298, 0.1231, 0.7298, 0.1231, 0.5354, 0.8512, 0.06086, 0.9464, 0.06086, 0.9464, 0.01705, 0.8512, 0.01705, 0.07166, 0.9356, 0.07166, 0.8404, 0.02785, 0.8404, 0.02785, 0.9356, 0.8435, 0.12, 0.7482, 0.12, 0.7482, 0.2152, 0.8435, 0.2152, 0.9464, 0.4211, 0.9464, 0.3773, 0.8512, 0.3773, 0.8512, 0.4211, 0.895, 0.9356, 0.895, 0.8404, 0.8512, 0.8404, 0.8512, 0.9356, 0.6453, 0.9356, 0.7406, 0.9356, 0.7406, 0.8918, 0.6453, 0.8918, 0.9464, 0.2743, 0.9026, 0.2743, 0.9026, 0.3696, 0.9464, 0.3696, 0.3289, 0.7374, 0.2337, 0.7374, 0.2337, 0.8327, 0.3289, 0.8327, 0.2337, 0.01705, 0.428, 0.01705, 0.2337, 0.2114, 0.02785, 0.5316, 0.1193, 0.5316, 0.02785, 0.726, 0.5309, 0.7889, 0.4395, 0.7889, 0.4395, 0.8804, 0.6492, 0.1123, 0.8435, 0.1123, 0.8435, 0.07233, 0.8435, 0.2782, 0.8435, 0.3181, 0.6492, 0.3181, 0.895, 0.2667, 0.855, 0.2667, 0.895, 0.07233, 0.8397, 0.06851, 0.6453, 0.1085, 0.6453, 0.06851, 0.8911, 0.06851, 0.8512, 0.06851, 0.8512, 0.2629, 0.6453, 0.2743, 0.6453, 0.3143, 0.8397, 0.2743, 0.6377, 0.8842, 0.5462, 0.8842, 0.6377, 0.7927, 0.0793, 0.9433, 0.0793, 0.9833, 0.1193, 0.9433, 0.9322, 0.7298, 0.9722, 0.7298, 0.9722, 0.6384, 0.5424, 0.7889, 0.6339, 0.7889, 0.5424, 0.8804, 0.895, 0.7298, 0.895, 0.6384, 0.8035, 0.7298, 0.8911, 0.6345, 0.7997, 0.6345, 0.7997, 0.726, 0.5424, 0.9356, 0.6377, 0.9356, 0.6377, 0.8918, 0.5424, 0.8918, 0.9283, 0.726, 0.9683, 0.6345, 0.9283, 0.6345, 0.9207, 0.2667, 0.9207, 0.06851, 0.9026, 0.06851, 0.9026, 0.2667, 0.3366, 0.9099, 0.5348, 0.9099, 0.5348, 0.8918, 0.3366, 0.8918, 0.9722, 0.06086, 0.9722, 0.01705, 0.9541, 0.01705, 0.9541, 0.06086, 0.226, 0.8842, 0.226, 0.8404, 0.2079, 0.8404, 0.2079, 0.8842, 0.7482, 0.9356, 0.8435, 0.9356, 0.8435, 0.9175, 0.7482, 0.9175, 0.9464, 0.8327, 0.9464, 0.7374, 0.9283, 0.7374, 0.9283, 0.8327, 0.8435, 0.7374, 0.7482, 0.7374, 0.7482, 0.8327, 0.8435, 0.8327, 0.895, 0.5316, 0.7997, 0.5316, 0.7997, 0.6269, 0.895, 0.6269, 0.3289, 0.9356, 0.3289, 0.8918, 0.2337, 0.8918, 0.2337, 0.9356, 0.9464, 0.1714, 0.9283, 0.1714, 0.9283, 0.2667, 0.9464, 0.2667, 0.2337, 0.7298, 0.4319, 0.7298, 0.4319, 0.6345, 0.2337, 0.6345, 0.895, 0.4287, 0.7997, 0.4287, 0.7997, 0.524, 0.895, 0.524, 0.9464, 0.8404, 0.9026, 0.8404, 0.9026, 0.9356, 0.9464, 0.9356, 0.226, 0.9356, 0.226, 0.8918, 0.1308, 0.8918, 0.1308, 0.9356, 0.9464, 0.06851, 0.9283, 0.06851, 0.9283, 0.1638, 0.9464, 0.1638, 0.4833, 0.9356, 0.4833, 0.9175, 0.388, 0.9175, 0.388, 0.9356, 0.9722, 0.06851, 0.9541, 0.06851, 0.9541, 0.1638, 0.9722, 0.1638, 0.226, 0.9614, 0.226, 0.9433, 0.1308, 0.9433, 0.1308, 0.9614, 0.3804, 0.7889, 0.3623, 0.7889, 0.3623, 0.807, 0.3804, 0.807, 0.3547, 0.7889, 0.3366, 0.7889, 0.3366, 0.807, 0.3547, 0.807, 0.4319, 0.8146, 0.4138, 0.8146, 0.4138, 0.8327, 0.4319, 0.8327, 0.4061, 0.8146, 0.388, 0.8146, 0.388, 0.8327, 0.4061, 0.8327, 0.4319, 0.7889, 0.4138, 0.7889, 0.4138, 0.807, 0.4319, 0.807, 0.4061, 0.7889, 0.388, 0.7889, 0.388, 0.807, 0.4061, 0.807, 0.3804, 0.8661, 0.3623, 0.8661, 0.3623, 0.8842, 0.3804, 0.8842, 0.3547, 0.8661, 0.3366, 0.8661, 0.3366, 0.8842, 0.3547, 0.8842, 0.3804, 0.8404, 0.3623, 0.8404, 0.3623, 0.8584, 0.3804, 0.8584, 0.3547, 0.8404, 0.3366, 0.8404, 0.3366, 0.8584, 0.3547, 0.8584, 0.4319, 0.8661, 0.4138, 0.8661, 0.4138, 0.8842, 0.4319, 0.8842, 0.4061, 0.8661, 0.388, 0.8661, 0.388, 0.8842, 0.4061, 0.8842, 0.4319, 0.8404, 0.4138, 0.8404, 0.4138, 0.8584, 0.4319, 0.8584, 0.4061, 0.8404, 0.388, 0.8404, 0.388, 0.8584, 0.4061, 0.8584, 0.1746, 0.8146, 0.1565, 0.8146, 0.1565, 0.8327, 0.1746, 0.8327, 0.1488, 0.8146, 0.1308, 0.8146, 0.1308, 0.8327, 0.1488, 0.8327, 0.1746, 0.7889, 0.1565, 0.7889, 0.1565, 0.807, 0.1746, 0.807, 0.1488, 0.7889, 0.1308, 0.7889, 0.1308, 0.807, 0.1488, 0.807, 0.226, 0.8146, 0.2079, 0.8146, 0.2079, 0.8327, 0.226, 0.8327, 0.2003, 0.8146, 0.1822, 0.8146, 0.1822, 0.8327, 0.2003, 0.8327, 0.226, 0.7889, 0.2079, 0.7889, 0.2079, 0.807, 0.226, 0.807, 0.2003, 0.7889, 0.1822, 0.7889, 0.1822, 0.807, 0.2003, 0.807, 0.1746, 0.8661, 0.1565, 0.8661, 0.1565, 0.8842, 0.1746, 0.8842, 0.1488, 0.8661, 0.1308, 0.8661, 0.1308, 0.8842, 0.1488, 0.8842, 0.1488, 0.8442, 0.1488, 0.8584, 0.1346, 0.8584, 0.1603, 0.8584, 0.1746, 0.8584, 0.1746, 0.8442, 0.1308, 0.8546, 0.145, 0.8404, 0.1308, 0.8404, 0.1565, 0.8404, 0.1707, 0.8404, 0.1565, 0.8546])
me_icosphere_009.materials.append(mat_material_005)
me_icosphere_009.materials.append(mat_material_006)
me_icosphere_009.materials.append(mat_material_007)
me_icosphere_009.use_remesh_preserve_volume = False
me_icosphere_009.use_remesh_preserve_attributes = False
me_icosphere_009.use_mirror_vertex_groups = False
me_icosphere_009.update()

# ---- objects
ob_cylinder_007 = bpy.data.objects.new('Cylinder.007', me_cylinder_008)
ob_lamp = bpy.data.objects.new('Lamp', light_lamp)
ob_camera = bpy.data.objects.new('Camera', cam_camera)
ob_icosphere = bpy.data.objects.new('Icosphere', me_icosphere)
ob_cube = bpy.data.objects.new('Cube', me_cube_001)
ob_cube_001 = bpy.data.objects.new('Cube.001', me_cube_006)
ob_torus_001 = bpy.data.objects.new('Torus.001', me_torus_001)
ob_plane = bpy.data.objects.new('Plane', me_plane)
ob_icosphere_001 = bpy.data.objects.new('Icosphere.001', me_icosphere_009)

# ---- transforms, parenting, visibility, modifiers, constraints
ob_cylinder_007.location = (-0.3178, -0.3173, 0.08368)
ob_cylinder_007.scale = (0.0522, 0.0522, 0.0522)
ob_cylinder_007.lineart.crease_threshold = 0.0
ob_lamp.location = (-0.01859, -0.005822, 5.904)
ob_lamp.rotation_euler = (0.6503, 0.05522, 1.866)
ob_lamp.lock_rotations_4d = False
ob_lamp.empty_display_type = 'ARROWS'
ob_lamp.color = (0.0, 0.0, 0.0, 0.0)
ob_lamp.lineart.crease_threshold = 0.0
ob_camera.location = (7.481, -6.508, 5.344)
ob_camera.rotation_euler = (1.109, 0.01082, 0.8149)
ob_camera.lock_rotations_4d = False
ob_camera.empty_display_type = 'ARROWS'
ob_camera.color = (0.0, 0.0, 0.0, 0.0)
ob_camera.display_type = 'WIRE'
ob_camera.lineart.crease_threshold = 0.0
ob_icosphere.location = (0.01087, -0.02456, 0.00106)
ob_icosphere.rotation_euler = (0.3753, -0.5398, -0.2001)
ob_icosphere.lineart.crease_threshold = 0.0
ob_cube.location = (0.03139, 0.01693, 0.2108)
ob_cube.rotation_euler = (0.0, -0.0, -0.1903)
ob_cube.lineart.crease_threshold = 0.0
ob_cube_001.location = (-0.3336, 0.004273, 0.5635)
ob_cube_001.lineart.crease_threshold = 0.0
ob_torus_001.location = (-0.01003, 0.01345, 0.06258)
ob_torus_001.lineart.crease_threshold = 0.0
ob_plane.location = (-0.01003, 0.01345, 0.06258)
ob_plane.lineart.crease_threshold = 0.0
ob_icosphere_001.location = (0.0508, 0.01345, 0.06258)
ob_icosphere_001.lineart.crease_threshold = 0.0

# ---- collection membership
col_collection_1.objects.link(ob_cylinder_007)
col_collection_1.objects.link(ob_lamp)
col_collection_1.objects.link(ob_camera)
col_collection_2.objects.link(ob_icosphere)
col_collection_3.objects.link(ob_cube)
col_collection_4.objects.link(ob_cube_001)
col_collection_5.objects.link(ob_torus_001)
col_collection_11.objects.link(ob_plane)
col_collection_12.objects.link(ob_icosphere_001)

# ---- scene / render settings (as saved in the file)
scene.camera = ob_camera
scene.frame_start = 1; scene.frame_end = 250; scene.frame_set(1)
scene.render.engine = 'BLENDER_EEVEE_NEXT'
scene.render.image_settings.color_mode = 'RGB'
scene.render.image_settings.compression = 90
scene.render.resolution_percentage = 50
scene.render.dither_intensity = 0.0
scene.render.bake_margin = 2
scene.render.bake_bias = 0.0
scene.cycles.use_denoising = False
scene.cycles.samples = 10
scene.cycles.sampling_pattern = 'TABULATED_SOBOL'
scene.cycles.light_sampling_threshold = 0.0
scene.cycles.use_adaptive_sampling = False
scene.cycles.use_light_tree = False
scene.cycles.blur_glossy = 0.0
scene.cycles.volume_bounces = 1
scene.cycles.pixel_filter_type = 'GAUSSIAN'
scene.cycles.sample_clamp_indirect = 0.0
scene.view_settings.view_transform = 'Standard'
bpy.context.view_layer.update()
